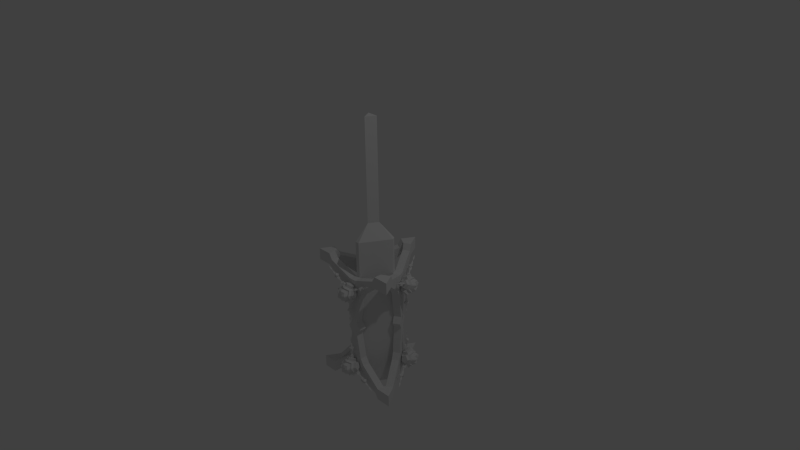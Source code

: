 # Source: spawn.blend  (saved by Blender 2.75.0; exported with 4.5.12 LTS)
import bpy
from mathutils import Matrix  # noqa: F401  (used for matrix-valued properties, if any)

bpy.ops.wm.read_factory_settings(use_empty=True)
scene = bpy.context.scene
scene.name = 'Scene'

# ---- collections
col_collection_1 = bpy.data.collections.new('Collection 1'); scene.collection.children.link(col_collection_1)

# ---- materials (node trees are filled in below, after node groups)
mat_material = bpy.data.materials.new('Material')
mat_material.alpha_threshold = 0.0
mat_material.use_transparent_shadow = False
mat_material.roughness = 0.5
mat_material.line_color = (0.0, 0.0, 0.0, 1.0)

# ---- material node trees

# ---- world
world_world = bpy.data.worlds.new('World'); scene.world = world_world
world_world.color = (0.05088, 0.05088, 0.05088)
world_world.use_sun_shadow = False
world_world.sun_shadow_jitter_overblur = 0.0
world_world.cycles.sampling_method = 'MANUAL'
world_world.cycles.sample_map_resolution = 256

# ---- cameras
cam_camera = bpy.data.cameras.new('Camera')
cam_camera.clip_end = 100.0
cam_camera.lens = 35.0
cam_camera.sensor_width = 32.0
cam_camera.sensor_height = 18.0
cam_camera.ortho_scale = 7.314
cam_camera.dof.focus_distance = 0.0
cam_camera.dof.aperture_fstop = 128.0

# ---- lights
light_lamp = bpy.data.lights.new('Lamp', 'POINT')
light_lamp.transmission_factor = 0.0
light_lamp.cutoff_distance = 30.0
light_lamp.energy = 100.0
light_lamp.shadow_buffer_clip_start = 1.001
light_lamp.shadow_soft_size = 0.1
light_lamp.shadow_maximum_resolution = 0.006
light_lamp.use_absolute_resolution = True
light_lamp.cycles.use_multiple_importance_sampling = False

# ---- meshes
me_circle = bpy.data.meshes.new('Circle')
me_circle.from_pydata([(-0.06707, -0.3897, -0.3015), (-0.08175, -0.448, -0.2686), (-0.131, -0.448, -0.4221), (-0.1073, -0.484, -0.4753), (-0.05675, -0.448, -0.5044), (-0.04929, -0.3897, -0.4692), (-0.0952, -0.3897, -0.4183), (-0.01285, -0.3705, -0.4363), (0.04974, -0.3705, -0.4084), (0.04251, -0.3705, -0.3402), (-0.02454, -0.3705, -0.326), (-0.05875, -0.3705, -0.3854), (-0.07082, -0.4061, -0.3963), (-0.02492, -0.4061, -0.4472), (-0.03238, -0.4644, -0.4824), (-0.08289, -0.5005, -0.4533), (-0.1066, -0.4644, -0.4001), (-0.05331, -0.4644, -0.285), (-0.03862, -0.4061, -0.3179), (-0.07284, -0.4061, -0.3773), (-0.1087, -0.4644, -0.3811), (-0.09659, -0.5005, -0.3241), (0.07263, -0.4644, -0.3002), (0.04588, -0.4061, -0.3243), (-0.02117, -0.4061, -0.3101), (-0.03585, -0.4644, -0.2772), (0.02212, -0.5005, -0.2711), (0.09712, -0.4644, -0.4246), (0.0659, -0.4061, -0.4067), (0.05868, -0.4061, -0.3385), (0.08543, -0.4644, -0.3144), (0.1092, -0.5005, -0.3676), (0.04429, -0.5005, -0.4803), (-0.01368, -0.4644, -0.4864), (-0.006219, -0.4061, -0.4512), (0.05636, -0.4061, -0.4232), (0.08758, -0.4644, -0.4412), (-0.09868, -0.5349, -0.3339), (-0.1107, -0.4989, -0.3909), (-0.08698, -0.5349, -0.4442), (0.01212, -0.5349, -0.2721), (-0.04585, -0.4989, -0.2783), (-0.08913, -0.5349, -0.3173), (0.1051, -0.5349, -0.3584), (0.08133, -0.4989, -0.3052), (0.03082, -0.5349, -0.2761), (0.05176, -0.5349, -0.4735), (0.09504, -0.4989, -0.4345), (0.1071, -0.5349, -0.3774), (-0.07418, -0.5349, -0.4584), (-0.02367, -0.4989, -0.4875), (0.0343, -0.5349, -0.4813), (-0.1013, -0.3897, -0.3609), (-0.1371, -0.448, -0.3647), (-0.125, -0.484, -0.3077), (0.07942, -0.448, -0.2681), (0.05267, -0.3897, -0.2922), (-0.01437, -0.3897, -0.278), (-0.02906, -0.448, -0.2451), (0.02891, -0.484, -0.239), (0.1298, -0.448, -0.4212), (0.09855, -0.3897, -0.4032), (0.09132, -0.3897, -0.3351), (0.1181, -0.448, -0.3109), (0.1418, -0.484, -0.3642), (0.05767, -0.484, -0.5102), (-0.0002973, -0.448, -0.5164), (0.007161, -0.3897, -0.4811), (0.06974, -0.3897, -0.4532), (0.101, -0.448, -0.4712), (0.02826, -0.5264, -0.4637), (-0.01972, -0.4965, -0.4688), (-0.06153, -0.5264, -0.4447), (0.08852, -0.5264, -0.3778), (0.07853, -0.4965, -0.425), (0.0427, -0.5264, -0.4573), (0.02538, -0.5264, -0.2939), (0.06718, -0.4965, -0.318), (0.08685, -0.5264, -0.362), (-0.07391, -0.5264, -0.328), (-0.03808, -0.4965, -0.2957), (0.009901, -0.5264, -0.2906), (-0.07213, -0.5264, -0.433), (-0.09179, -0.4965, -0.3889), (-0.0818, -0.5264, -0.3417), (-0.07199, -0.5534, -0.3868), (-0.05661, -0.5767, -0.4213), (0.007578, -0.5767, -0.3099), (-0.02996, -0.5534, -0.3139), (-0.058, -0.5767, -0.3392), (0.06779, -0.5767, -0.3658), (0.0524, -0.5534, -0.3313), (0.01969, -0.5767, -0.3125), (0.03324, -0.5767, -0.4403), (0.06128, -0.5534, -0.415), (0.06909, -0.5767, -0.3781), (-0.04831, -0.5767, -0.4305), (-0.0156, -0.5534, -0.4493), (0.02194, -0.5767, -0.4454), (-0.06418, -0.5767, -0.3499), (-0.03638, -0.5725, -0.3831), (-0.02869, -0.5842, -0.4003), (-0.01537, -0.5725, -0.3466), (-0.02939, -0.5842, -0.3592), (0.02581, -0.5725, -0.3553), (0.009455, -0.5842, -0.3459), (0.03025, -0.5725, -0.3972), (0.03416, -0.5842, -0.3787), (-0.00819, -0.5725, -0.4143), (0.01058, -0.5842, -0.4123), (0.0034, -0.5842, -0.3446), (0.0335, -0.5842, -0.3725), (0.01623, -0.5842, -0.4098), (-0.02455, -0.5842, -0.4049), (-0.03248, -0.5842, -0.3646), (-0.0007767, -0.4667, -0.3793), (0.01855, -0.4166, -0.4582), (0.01287, -0.4204, -0.6568), (-0.0005245, -0.4472, -0.6568), (-0.0196, -0.4166, -0.4582), (-0.0005245, -0.4548, -0.4582), (-0.01392, -0.4204, -0.6568), (0.008543, -0.4233, -0.6568), (-0.000751, -0.4354, -0.8334), (-0.009592, -0.4233, -0.6568), (-0.0005245, -0.4415, -0.6568), (-0.0007767, -0.5803, -0.3793), (-0.02075, -0.4592, -0.6569), (0.01973, -0.4592, -0.6569), (-0.02075, -0.4305, -0.6856), (0.01973, -0.4305, -0.6856), (-0.02075, -0.4305, -0.6283), (0.01973, -0.4305, -0.6283), (-0.02075, -0.4019, -0.6569), (0.01973, -0.4019, -0.6569), (0.01287, -0.4204, -0.5979), (0.01855, -0.4166, -0.539), (-0.0196, -0.4166, -0.539), (-0.01392, -0.4204, -0.5979), (-0.0005245, -0.4548, -0.539), (-0.0005245, -0.4472, -0.5979), (0.00591, -0.4251, -0.5893), (0.00591, -0.4251, -0.5475), (-0.006959, -0.4251, -0.5475), (-0.006959, -0.4251, -0.5893), (-0.0005245, -0.4379, -0.5475), (-0.0005245, -0.4379, -0.5893), (0.009653, -0.4265, -0.7745), (0.009085, -0.4249, -0.7157), (-0.0006, -0.4443, -0.7157), (-0.0006755, -0.4472, -0.7745), (-0.01028, -0.4249, -0.7157), (-0.011, -0.4265, -0.7745), (0.002, -0.4311, -0.7587), (0.002168, -0.4301, -0.7315), (-0.0006203, -0.4356, -0.7315), (-0.0006551, -0.4364, -0.7587), (-0.003409, -0.4301, -0.7315), (-0.00331, -0.4311, -0.7587), (0.06101, -0.4166, -0.3213), (0.2329, -0.4204, -0.2285), (0.2397, -0.4473, -0.2402), (0.08009, -0.4166, -0.3544), (0.07055, -0.4548, -0.3378), (0.2464, -0.4204, -0.2519), (0.2352, -0.4233, -0.2323), (0.3927, -0.4354, -0.1521), (0.2442, -0.4233, -0.2481), (0.2397, -0.4415, -0.2402), (0.2494, -0.4592, -0.2581), (0.2292, -0.4592, -0.223), (0.2742, -0.4305, -0.2438), (0.2539, -0.4305, -0.2087), (0.2246, -0.4305, -0.2724), (0.2044, -0.4305, -0.2373), (0.2494, -0.4019, -0.2581), (0.2292, -0.4019, -0.223), (0.1819, -0.4204, -0.258), (0.1281, -0.4166, -0.2826), (0.1472, -0.4166, -0.3156), (0.1954, -0.4204, -0.2813), (0.1377, -0.4548, -0.2991), (0.1887, -0.4473, -0.2697), (0.178, -0.4251, -0.2684), (0.1418, -0.4251, -0.2893), (0.1483, -0.4251, -0.3004), (0.1845, -0.4251, -0.2795), (0.1451, -0.4379, -0.2948), (0.1813, -0.4379, -0.2739), (0.3367, -0.4267, -0.1728), (0.2858, -0.4249, -0.2024), (0.2907, -0.4443, -0.2108), (0.3417, -0.4468, -0.1815), (0.2955, -0.4249, -0.2192), (0.3467, -0.4267, -0.1902), (0.3265, -0.4309, -0.1869), (0.303, -0.4301, -0.2005), (0.3044, -0.4356, -0.2029), (0.328, -0.4367, -0.1894), (0.3058, -0.4301, -0.2053), (0.3294, -0.4309, -0.1919), (-0.07891, -0.4166, -0.3564), (-0.2482, -0.4204, -0.2522), (-0.2414, -0.4473, -0.2406), (-0.05983, -0.4166, -0.3234), (-0.06937, -0.4548, -0.3399), (-0.2347, -0.4204, -0.2289), (-0.246, -0.4233, -0.2484), (-0.3942, -0.4354, -0.1521), (-0.2369, -0.4233, -0.2327), (-0.2414, -0.4415, -0.2406), (-0.2314, -0.4592, -0.2228), (-0.2516, -0.4592, -0.2579), (-0.2562, -0.4305, -0.2085), (-0.2764, -0.4305, -0.2436), (-0.2066, -0.4305, -0.2372), (-0.2268, -0.4305, -0.2722), (-0.2314, -0.4019, -0.2228), (-0.2516, -0.4019, -0.2579), (-0.1972, -0.4204, -0.2817), (-0.149, -0.4166, -0.316), (-0.1299, -0.4166, -0.283), (-0.1837, -0.4204, -0.2584), (-0.1394, -0.4548, -0.2995), (-0.1904, -0.4473, -0.27), (-0.1862, -0.4251, -0.2799), (-0.15, -0.4251, -0.3008), (-0.1436, -0.4251, -0.2896), (-0.1798, -0.4251, -0.2687), (-0.1468, -0.4379, -0.2952), (-0.183, -0.4379, -0.2743), (-0.3477, -0.4275, -0.1892), (-0.2969, -0.4253, -0.2189), (-0.2924, -0.4435, -0.2111), (-0.3433, -0.4452, -0.1816), (-0.2878, -0.4253, -0.2032), (-0.3389, -0.4275, -0.1739), (-0.331, -0.431, -0.192), (-0.3075, -0.4301, -0.2055), (-0.3061, -0.4356, -0.2031), (-0.3296, -0.4366, -0.1895), (-0.3047, -0.4301, -0.2007), (-0.3282, -0.431, -0.1871), (0.0334, -0.3897, -1.418), (0.05455, -0.448, -1.388), (-0.103, -0.448, -1.422), (-0.1372, -0.484, -1.47), (-0.1372, -0.448, -1.528), (-0.1029, -0.3897, -1.517), (-0.08178, -0.3897, -1.452), (-0.0562, -0.3705, -1.532), (-0.0007244, -0.3705, -1.572), (0.05468, -0.3705, -1.532), (0.03345, -0.3705, -1.467), (-0.03509, -0.3705, -1.467), (-0.05055, -0.4061, -1.462), (-0.07167, -0.4061, -1.527), (-0.1059, -0.4644, -1.538), (-0.106, -0.5005, -1.48), (-0.07176, -0.4644, -1.433), (0.05458, -0.4644, -1.421), (0.03343, -0.4061, -1.45), (-0.0351, -0.4061, -1.45), (-0.0563, -0.4644, -1.421), (-0.0008779, -0.5005, -1.403), (0.1044, -0.4644, -1.538), (0.07014, -0.4061, -1.527), (0.0489, -0.4061, -1.462), (0.07006, -0.4644, -1.432), (0.1044, -0.5005, -1.48), (0.008878, -0.4644, -1.621), (0.008844, -0.4061, -1.585), (0.06425, -0.4061, -1.545), (0.09853, -0.4644, -1.556), (0.0643, -0.5005, -1.603), (-0.0657, -0.5005, -1.603), (-0.1, -0.4644, -1.556), (-0.06575, -0.4061, -1.545), (-0.01027, -0.4061, -1.585), (-0.01024, -0.4644, -1.621), (-0.01043, -0.5349, -1.406), (-0.06586, -0.4989, -1.424), (-0.1001, -0.5349, -1.472), (0.09845, -0.5349, -1.471), (0.06414, -0.4989, -1.424), (0.008682, -0.5349, -1.406), (0.0702, -0.5349, -1.595), (0.1044, -0.4989, -1.548), (0.1044, -0.5349, -1.49), (-0.05613, -0.5349, -1.606), (-0.0006762, -0.4989, -1.624), (0.05475, -0.5349, -1.606), (-0.106, -0.5349, -1.49), (-0.1059, -0.4989, -1.548), (-0.07161, -0.5349, -1.595), (-0.03513, -0.3897, -1.418), (-0.05633, -0.448, -1.389), (-0.0009078, -0.484, -1.37), (0.1356, -0.448, -1.528), (0.1014, -0.3897, -1.517), (0.08012, -0.3897, -1.451), (0.1013, -0.448, -1.422), (0.1356, -0.484, -1.469), (0.0282, -0.448, -1.648), (0.02816, -0.3897, -1.612), (0.08357, -0.3897, -1.572), (0.1178, -0.448, -1.583), (0.08362, -0.484, -1.63), (-0.08497, -0.484, -1.63), (-0.1193, -0.448, -1.583), (-0.08502, -0.3897, -1.572), (-0.02954, -0.3897, -1.612), (-0.02951, -0.448, -1.648), (-0.0594, -0.5264, -1.581), (-0.0878, -0.4965, -1.542), (-0.08784, -0.5264, -1.494), (0.04518, -0.5264, -1.59), (-0.0006935, -0.4965, -1.605), (-0.0466, -0.5264, -1.591), (0.08625, -0.5264, -1.494), (0.0863, -0.4965, -1.542), (0.05797, -0.5264, -1.581), (0.007052, -0.5264, -1.425), (0.05295, -0.4965, -1.44), (0.08135, -0.5264, -1.479), (-0.08297, -0.5264, -1.479), (-0.05464, -0.4965, -1.44), (-0.008768, -0.5264, -1.425), (-0.04292, -0.5534, -1.456), (-0.06509, -0.5767, -1.487), (0.06348, -0.5767, -1.486), (0.04126, -0.5534, -1.456), (0.005349, -0.5767, -1.444), (0.04519, -0.5767, -1.566), (0.06735, -0.5534, -1.536), (0.06732, -0.5767, -1.498), (-0.03663, -0.5767, -1.574), (-0.0007118, -0.5534, -1.585), (0.03518, -0.5767, -1.574), (-0.0689, -0.5767, -1.498), (-0.06887, -0.5534, -1.536), (-0.04665, -0.5767, -1.567), (-0.00703, -0.5767, -1.444), (-0.02185, -0.5725, -1.485), (-0.03293, -0.5842, -1.5), (0.02024, -0.5725, -1.485), (0.002286, -0.5842, -1.479), (0.03329, -0.5725, -1.525), (0.03327, -0.5842, -1.506), (-0.0007444, -0.5725, -1.55), (0.0172, -0.5842, -1.544), (-0.03482, -0.5725, -1.525), (-0.02371, -0.5842, -1.54), (0.03135, -0.5842, -1.5), (0.02221, -0.5842, -1.54), (-0.0187, -0.5842, -1.544), (-0.03484, -0.5842, -1.506), (-0.003903, -0.5842, -1.479), (-0.000777, -0.4667, -1.514), (-0.0595, -0.4166, -1.57), (-0.2343, -0.4204, -1.664), (-0.241, -0.4472, -1.653), (-0.07857, -0.4166, -1.537), (-0.06903, -0.4548, -1.554), (-0.2477, -0.4204, -1.641), (-0.2365, -0.4233, -1.661), (-0.394, -0.4354, -1.741), (-0.2455, -0.4233, -1.645), (-0.241, -0.4415, -1.653), (-0.0007771, -0.5803, -1.514), (-0.2512, -0.4592, -1.635), (-0.231, -0.4592, -1.67), (-0.276, -0.4305, -1.65), (-0.2558, -0.4305, -1.685), (-0.2264, -0.4305, -1.621), (-0.2062, -0.4305, -1.656), (-0.2512, -0.4019, -1.635), (-0.231, -0.4019, -1.67), (-0.1833, -0.4204, -1.635), (-0.1294, -0.4166, -1.61), (-0.1485, -0.4166, -1.577), (-0.1967, -0.4204, -1.612), (-0.139, -0.4548, -1.594), (-0.19, -0.4472, -1.623), (-0.1794, -0.4251, -1.625), (-0.1432, -0.4251, -1.604), (-0.1496, -0.4251, -1.593), (-0.1858, -0.4251, -1.614), (-0.1464, -0.4379, -1.598), (-0.1826, -0.4379, -1.619), (-0.3378, -0.4265, -1.721), (-0.2872, -0.4249, -1.691), (-0.292, -0.4443, -1.682), (-0.343, -0.4472, -1.712), (-0.2968, -0.4249, -1.674), (-0.3482, -0.4265, -1.703), (-0.3279, -0.4311, -1.706), (-0.3043, -0.4301, -1.693), (-0.3057, -0.4356, -1.69), (-0.3293, -0.4364, -1.704), (-0.3071, -0.4301, -1.688), (-0.3306, -0.4311, -1.701), (0.0803, -0.4166, -1.538), (0.2466, -0.4204, -1.641), (0.2399, -0.4473, -1.653), (0.06123, -0.4166, -1.571), (0.07076, -0.4548, -1.555), (0.2331, -0.4204, -1.664), (0.2444, -0.4233, -1.645), (0.3927, -0.4354, -1.741), (0.2354, -0.4233, -1.66), (0.2399, -0.4415, -1.653), (0.2293, -0.4592, -1.67), (0.2495, -0.4592, -1.635), (0.254, -0.4305, -1.684), (0.2743, -0.4305, -1.649), (0.2045, -0.4305, -1.656), (0.2247, -0.4305, -1.621), (0.2293, -0.4019, -1.67), (0.2495, -0.4019, -1.635), (0.1956, -0.4204, -1.611), (0.1474, -0.4166, -1.577), (0.1283, -0.4166, -1.61), (0.1821, -0.4204, -1.635), (0.1379, -0.4548, -1.594), (0.1889, -0.4473, -1.623), (0.1847, -0.4251, -1.613), (0.1485, -0.4251, -1.592), (0.1421, -0.4251, -1.604), (0.1783, -0.4251, -1.624), (0.1453, -0.4379, -1.598), (0.1815, -0.4379, -1.619), (0.3468, -0.4267, -1.703), (0.2957, -0.4249, -1.674), (0.2908, -0.4443, -1.682), (0.3418, -0.4468, -1.712), (0.286, -0.4249, -1.69), (0.3367, -0.4267, -1.72), (0.3295, -0.4309, -1.701), (0.3059, -0.4301, -1.688), (0.3045, -0.4356, -1.69), (0.328, -0.4367, -1.704), (0.3032, -0.4301, -1.692), (0.3266, -0.4309, -1.706), (-0.02006, -0.4166, -1.435), (-0.01446, -0.4204, -1.236), (-0.0009878, -0.4473, -1.236), (0.01809, -0.4166, -1.435), (-0.0009878, -0.4548, -1.435), (0.01249, -0.4204, -1.236), (-0.01005, -0.4233, -1.236), (-0.0007613, -0.4354, -1.06), (0.008079, -0.4233, -1.236), (-0.0009878, -0.4415, -1.236), (0.0194, -0.4592, -1.236), (-0.02107, -0.4592, -1.236), (0.0194, -0.4305, -1.207), (-0.02107, -0.4305, -1.207), (0.0194, -0.4305, -1.265), (-0.02107, -0.4305, -1.265), (0.0194, -0.4019, -1.236), (-0.02107, -0.4019, -1.236), (-0.01446, -0.4204, -1.295), (-0.02006, -0.4166, -1.354), (0.01809, -0.4166, -1.354), (0.01249, -0.4204, -1.295), (-0.0009878, -0.4548, -1.354), (-0.0009878, -0.4473, -1.295), (-0.007423, -0.4251, -1.304), (-0.007423, -0.4251, -1.345), (0.005447, -0.4251, -1.345), (0.005447, -0.4251, -1.304), (-0.0009878, -0.4379, -1.345), (-0.0009878, -0.4379, -1.304), (-0.00966, -0.4275, -1.118), (-0.009979, -0.4253, -1.177), (-0.0009123, -0.4435, -1.177), (-0.0008368, -0.4452, -1.118), (0.008155, -0.4253, -1.177), (0.007986, -0.4275, -1.118), (-0.003668, -0.431, -1.134), (-0.00368, -0.4301, -1.161), (-0.0008919, -0.4356, -1.161), (-0.0008571, -0.4366, -1.134), (0.001896, -0.4301, -1.161), (0.001953, -0.431, -1.134), (0.371, 0.1368, -0.3015), (0.4289, 0.1532, -0.2686), (0.4535, 0.1105, -0.4221), (0.4728, 0.1491, -0.4753), (0.4164, 0.1749, -0.5044), (0.3622, 0.1522, -0.4692), (0.3851, 0.1124, -0.4183), (0.3273, 0.1741, -0.4363), (0.296, 0.2283, -0.4084), (0.2996, 0.2221, -0.3402), (0.3331, 0.164, -0.326), (0.3502, 0.1344, -0.3854), (0.3871, 0.1417, -0.3963), (0.3642, 0.1815, -0.4472), (0.4184, 0.2042, -0.4824), (0.4749, 0.1784, -0.4533), (0.4555, 0.1399, -0.4001), (0.4289, 0.186, -0.285), (0.371, 0.1696, -0.3179), (0.3881, 0.14, -0.3773), (0.4565, 0.1381, -0.3811), (0.4817, 0.1666, -0.3241), (0.3659, 0.2951, -0.3002), (0.3288, 0.2428, -0.3243), (0.3623, 0.1847, -0.3101), (0.4201, 0.2012, -0.2772), (0.4223, 0.2694, -0.2711), (0.3536, 0.3163, -0.4246), (0.3188, 0.2601, -0.4067), (0.3224, 0.2539, -0.3385), (0.3595, 0.3062, -0.3144), (0.3788, 0.3448, -0.3676), (0.4113, 0.2886, -0.4803), (0.409, 0.2204, -0.4864), (0.3548, 0.1977, -0.4512), (0.3235, 0.2519, -0.4232), (0.3584, 0.3081, -0.4412), (0.5126, 0.182, -0.3339), (0.4874, 0.1536, -0.3909), (0.5068, 0.1921, -0.4442), (0.4572, 0.278, -0.2721), (0.455, 0.2098, -0.2783), (0.5078, 0.1903, -0.3173), (0.4107, 0.3585, -0.3584), (0.3914, 0.3199, -0.3052), (0.4479, 0.2942, -0.2761), (0.4374, 0.3123, -0.4735), (0.3846, 0.3318, -0.4345), (0.4097, 0.3602, -0.3774), (0.5004, 0.2032, -0.4584), (0.4439, 0.229, -0.4875), (0.4461, 0.2972, -0.4813), (0.3881, 0.1071, -0.3609), (0.4565, 0.1053, -0.3647), (0.4817, 0.1337, -0.3077), (0.3483, 0.2928, -0.2681), (0.3112, 0.2405, -0.2922), (0.3447, 0.1824, -0.278), (0.4025, 0.1988, -0.2451), (0.4047, 0.2671, -0.239), (0.3231, 0.3364, -0.4212), (0.2882, 0.2802, -0.4032), (0.2918, 0.2739, -0.3351), (0.329, 0.3263, -0.3109), (0.3483, 0.3649, -0.3642), (0.3904, 0.292, -0.5102), (0.3881, 0.2237, -0.5164), (0.3339, 0.2011, -0.4811), (0.3026, 0.2553, -0.4532), (0.3375, 0.3114, -0.4712), (0.4417, 0.2877, -0.4637), (0.4399, 0.2312, -0.4688), (0.4866, 0.2099, -0.4447), (0.4116, 0.3398, -0.3778), (0.3908, 0.3163, -0.425), (0.4345, 0.3002, -0.4573), (0.4432, 0.2852, -0.2939), (0.3964, 0.3065, -0.318), (0.4124, 0.3384, -0.362), (0.4928, 0.1992, -0.328), (0.4491, 0.2153, -0.2957), (0.4509, 0.2718, -0.2906), (0.4919, 0.2007, -0.433), (0.4759, 0.1688, -0.3889), (0.4968, 0.1923, -0.3417), (0.5152, 0.2143, -0.3868), (0.5278, 0.2393, -0.4213), (0.4957, 0.2949, -0.3099), (0.4942, 0.2507, -0.3139), (0.5285, 0.2381, -0.3392), (0.4656, 0.3471, -0.3658), (0.4531, 0.3221, -0.3313), (0.4896, 0.3054, -0.3125), (0.4828, 0.3172, -0.4403), (0.4486, 0.3298, -0.415), (0.4649, 0.3482, -0.3781), (0.5236, 0.2465, -0.4305), (0.4871, 0.2632, -0.4493), (0.4885, 0.3074, -0.4454), (0.5315, 0.2328, -0.3499), (0.514, 0.2548, -0.3831), (0.5203, 0.2673, -0.4003), (0.5035, 0.273, -0.3466), (0.5206, 0.2667, -0.3592), (0.4829, 0.3086, -0.3553), (0.5012, 0.3003, -0.3459), (0.4807, 0.3125, -0.3972), (0.4889, 0.3217, -0.3787), (0.4999, 0.2792, -0.4143), (0.5007, 0.3013, -0.4123), (0.5042, 0.2951, -0.3446), (0.4892, 0.3211, -0.3725), (0.4978, 0.3062, -0.4098), (0.5182, 0.2709, -0.4049), (0.5222, 0.264, -0.3646), (0.4046, 0.2327, -0.3793), (0.3516, 0.2244, -0.4582), (0.3577, 0.2214, -0.6568), (0.3876, 0.2232, -0.6568), (0.3706, 0.1914, -0.4582), (0.3941, 0.2269, -0.4582), (0.3711, 0.1982, -0.6568), (0.3623, 0.2191, -0.6568), (0.3774, 0.2171, -0.8334), (0.3714, 0.2034, -0.6568), (0.3826, 0.2203, -0.6568), (0.503, 0.2895, -0.3793), (0.408, 0.2116, -0.6569), (0.3878, 0.2467, -0.6569), (0.3832, 0.1973, -0.6856), (0.363, 0.2324, -0.6856), (0.3832, 0.1973, -0.6283), (0.363, 0.2324, -0.6283), (0.3585, 0.183, -0.6569), (0.3382, 0.218, -0.6569), (0.3577, 0.2214, -0.5979), (0.3516, 0.2244, -0.539), (0.3706, 0.1914, -0.539), (0.3711, 0.1982, -0.5979), (0.3941, 0.2269, -0.539), (0.3876, 0.2232, -0.5979), (0.3652, 0.2177, -0.5893), (0.3652, 0.2177, -0.5475), (0.3716, 0.2065, -0.5475), (0.3716, 0.2065, -0.5893), (0.3795, 0.2185, -0.5475), (0.3795, 0.2185, -0.5893), (0.3645, 0.2216, -0.7745), (0.3635, 0.2203, -0.7157), (0.3851, 0.2216, -0.7157), (0.3876, 0.223, -0.7745), (0.3731, 0.2036, -0.7157), (0.3749, 0.2037, -0.7745), (0.3723, 0.2173, -0.7587), (0.3714, 0.2169, -0.7315), (0.3776, 0.2173, -0.7315), (0.3783, 0.2176, -0.7587), (0.3741, 0.2121, -0.7315), (0.375, 0.2127, -0.7587), (0.3303, 0.2612, -0.3213), (0.2476, 0.4119, -0.2285), (0.2676, 0.4312, -0.2402), (0.3208, 0.2777, -0.3544), (0.3586, 0.2885, -0.3378), (0.2409, 0.4236, -0.2519), (0.249, 0.4153, -0.2323), (0.1807, 0.5578, -0.1521), (0.2445, 0.4232, -0.2481), (0.2625, 0.4283, -0.2402), (0.273, 0.4456, -0.2581), (0.2831, 0.428, -0.223), (0.2358, 0.4527, -0.2438), (0.2459, 0.4352, -0.2087), (0.2606, 0.4098, -0.2724), (0.2707, 0.3923, -0.2373), (0.2234, 0.4169, -0.2581), (0.2335, 0.3994, -0.223), (0.2731, 0.3677, -0.258), (0.2968, 0.3193, -0.2826), (0.2872, 0.3358, -0.3156), (0.2664, 0.3794, -0.2813), (0.325, 0.3466, -0.2991), (0.2931, 0.3871, -0.2697), (0.2791, 0.3667, -0.2684), (0.2972, 0.3354, -0.2893), (0.294, 0.341, -0.3004), (0.2759, 0.3723, -0.2795), (0.3067, 0.3446, -0.2948), (0.2886, 0.3759, -0.2739), (0.2012, 0.5049, -0.1728), (0.2251, 0.46, -0.2024), (0.2394, 0.4739, -0.2108), (0.2161, 0.5193, -0.1815), (0.2202, 0.4684, -0.2192), (0.1962, 0.5136, -0.1902), (0.2099, 0.4983, -0.1869), (0.2209, 0.4775, -0.2005), (0.2251, 0.4815, -0.2029), (0.2142, 0.5023, -0.1894), (0.2195, 0.4799, -0.2053), (0.2085, 0.5007, -0.1919), (0.4003, 0.14, -0.3564), (0.4881, -0.004737, -0.2522), (0.5081, 0.01457, -0.2406), (0.3907, 0.1565, -0.3234), (0.4285, 0.1673, -0.3399), (0.4814, 0.006933, -0.2289), (0.4896, -0.001368, -0.2484), (0.5742, -0.1237, -0.1521), (0.4851, 0.006485, -0.2327), (0.503, 0.01163, -0.2406), (0.5133, 0.02922, -0.2228), (0.5235, 0.01169, -0.2579), (0.5009, -0.006561, -0.2085), (0.5111, -0.02409, -0.2436), (0.4762, 0.03637, -0.2372), (0.4863, 0.01884, -0.2722), (0.4638, 0.000594, -0.2228), (0.4739, -0.01693, -0.2579), (0.4626, 0.03944, -0.2817), (0.4353, 0.07932, -0.316), (0.4258, 0.09584, -0.283), (0.4559, 0.05111, -0.2584), (0.4636, 0.1067, -0.2995), (0.4826, 0.05875, -0.27), (0.4612, 0.05124, -0.2799), (0.4431, 0.08259, -0.3008), (0.4399, 0.08817, -0.2896), (0.458, 0.05682, -0.2687), (0.4527, 0.09182, -0.2952), (0.4708, 0.06047, -0.2743), (0.5441, -0.08738, -0.1892), (0.5168, -0.04447, -0.2189), (0.5302, -0.03147, -0.2111), (0.5572, -0.07474, -0.1816), (0.5123, -0.03662, -0.2032), (0.5397, -0.07974, -0.1739), (0.5387, -0.07116, -0.192), (0.5262, -0.05127, -0.2055), (0.5303, -0.04727, -0.2031), (0.5429, -0.06714, -0.1895), (0.5248, -0.04885, -0.2007), (0.5373, -0.06873, -0.1871), (-0.3048, 0.2516, -0.3015), (-0.3479, 0.2934, -0.2686), (-0.3233, 0.3361, -0.4221), (-0.3664, 0.3335, -0.4753), (-0.3604, 0.2718, -0.5044), (-0.3137, 0.2362, -0.4692), (-0.2907, 0.2759, -0.4183), (-0.3152, 0.195, -0.4363), (-0.3465, 0.1408, -0.4084), (-0.3429, 0.147, -0.3402), (-0.3094, 0.2051, -0.326), (-0.2923, 0.2347, -0.3854), (-0.3171, 0.263, -0.3963), (-0.3401, 0.2233, -0.4472), (-0.3868, 0.2589, -0.4824), (-0.3928, 0.3206, -0.4533), (-0.3497, 0.3232, -0.4001), (-0.3763, 0.277, -0.285), (-0.3332, 0.2351, -0.3179), (-0.3161, 0.2648, -0.3773), (-0.3487, 0.3249, -0.3811), (-0.3859, 0.3325, -0.3241), (-0.4393, 0.1679, -0.3002), (-0.3755, 0.162, -0.3243), (-0.3419, 0.22, -0.3101), (-0.3851, 0.2619, -0.2772), (-0.4453, 0.2297, -0.2711), (-0.4516, 0.1467, -0.4246), (-0.3855, 0.1446, -0.4067), (-0.3819, 0.1509, -0.3385), (-0.4457, 0.1568, -0.3144), (-0.4888, 0.1543, -0.3676), (-0.4564, 0.2105, -0.4803), (-0.3962, 0.2427, -0.4864), (-0.3494, 0.2071, -0.4512), (-0.3807, 0.1529, -0.4232), (-0.4468, 0.155, -0.4412), (-0.4147, 0.3515, -0.3339), (-0.3775, 0.344, -0.3909), (-0.4206, 0.3414, -0.4442), (-0.4701, 0.2556, -0.2721), (-0.4099, 0.2878, -0.2783), (-0.4195, 0.3433, -0.3173), (-0.5166, 0.1751, -0.3584), (-0.4735, 0.1776, -0.3052), (-0.4795, 0.2394, -0.2761), (-0.49, 0.2213, -0.4735), (-0.4804, 0.1658, -0.4345), (-0.5176, 0.1733, -0.3774), (-0.427, 0.3303, -0.4584), (-0.421, 0.2686, -0.4875), (-0.4812, 0.2364, -0.4813), (-0.2877, 0.2812, -0.3609), (-0.3202, 0.3414, -0.3647), (-0.3575, 0.3489, -0.3077), (-0.4285, 0.1538, -0.2681), (-0.3646, 0.1479, -0.2922), (-0.3311, 0.2059, -0.278), (-0.3743, 0.2478, -0.2451), (-0.4344, 0.2156, -0.239), (-0.4537, 0.1102, -0.4212), (-0.3876, 0.1081, -0.4032), (-0.384, 0.1144, -0.3351), (-0.4478, 0.1204, -0.3109), (-0.4909, 0.1178, -0.3642), (-0.4488, 0.1907, -0.5102), (-0.3886, 0.2229, -0.5164), (-0.3419, 0.1873, -0.4811), (-0.3732, 0.1331, -0.4532), (-0.4393, 0.1352, -0.4712), (-0.4708, 0.2373, -0.4637), (-0.421, 0.264, -0.4688), (-0.4259, 0.3151, -0.4447), (-0.5009, 0.1851, -0.3778), (-0.4701, 0.1789, -0.425), (-0.478, 0.2248, -0.4573), (-0.4693, 0.2398, -0.2939), (-0.4644, 0.1887, -0.318), (-0.5001, 0.1866, -0.362), (-0.4197, 0.3258, -0.328), (-0.4118, 0.2799, -0.2957), (-0.4616, 0.2532, -0.2906), (-0.4206, 0.3243, -0.433), (-0.3849, 0.3264, -0.3889), (-0.4157, 0.3326, -0.3417), (-0.4441, 0.3377, -0.3868), (-0.472, 0.336, -0.4213), (-0.504, 0.2804, -0.3099), (-0.4651, 0.3013, -0.3139), (-0.4713, 0.3372, -0.3392), (-0.5341, 0.2283, -0.3658), (-0.5062, 0.2299, -0.3313), (-0.5101, 0.2699, -0.3125), (-0.5169, 0.2582, -0.4403), (-0.5107, 0.2222, -0.415), (-0.5348, 0.2271, -0.3781), (-0.4761, 0.3288, -0.4305), (-0.4722, 0.2888, -0.4493), (-0.5112, 0.268, -0.4454), (-0.4682, 0.3426, -0.3499), (-0.4784, 0.3164, -0.3831), (-0.4924, 0.3156, -0.4003), (-0.489, 0.2982, -0.3466), (-0.492, 0.3162, -0.3592), (-0.5095, 0.2625, -0.3553), (-0.5115, 0.2825, -0.3459), (-0.5118, 0.2587, -0.3972), (-0.5238, 0.2611, -0.3787), (-0.4925, 0.292, -0.4143), (-0.512, 0.2816, -0.4123), (-0.5084, 0.2878, -0.3446), (-0.5235, 0.2617, -0.3725), (-0.5149, 0.2767, -0.4098), (-0.4945, 0.312, -0.4049), (-0.4905, 0.3189, -0.3646), (-0.4046, 0.2327, -0.3793), (-0.3709, 0.1909, -0.4582), (-0.3713, 0.1977, -0.6568), (-0.3878, 0.2227, -0.6568), (-0.3518, 0.2239, -0.4582), (-0.3944, 0.2265, -0.4582), (-0.3579, 0.2209, -0.6568), (-0.3717, 0.2029, -0.6568), (-0.3775, 0.217, -0.8334), (-0.3626, 0.2186, -0.6568), (-0.3828, 0.2198, -0.6568), (-0.503, 0.2895, -0.3793), (-0.3881, 0.2462, -0.6569), (-0.4083, 0.2111, -0.6569), (-0.3633, 0.2319, -0.6856), (-0.3835, 0.1968, -0.6856), (-0.3633, 0.2319, -0.6283), (-0.3835, 0.1968, -0.6283), (-0.3385, 0.2176, -0.6569), (-0.3587, 0.1825, -0.6569), (-0.3713, 0.1977, -0.5979), (-0.3709, 0.1909, -0.539), (-0.3518, 0.2239, -0.539), (-0.3579, 0.2209, -0.5979), (-0.3944, 0.2265, -0.539), (-0.3878, 0.2227, -0.5979), (-0.3719, 0.206, -0.5893), (-0.3719, 0.206, -0.5475), (-0.3654, 0.2172, -0.5475), (-0.3654, 0.2172, -0.5893), (-0.3798, 0.218, -0.5475), (-0.3798, 0.218, -0.5893), (-0.375, 0.2035, -0.7745), (-0.3733, 0.2032, -0.7157), (-0.3853, 0.2213, -0.7157), (-0.3877, 0.2228, -0.7745), (-0.3636, 0.22, -0.7157), (-0.3647, 0.2214, -0.7745), (-0.3751, 0.2124, -0.7587), (-0.3743, 0.2118, -0.7315), (-0.3778, 0.217, -0.7315), (-0.3784, 0.2174, -0.7587), (-0.3715, 0.2166, -0.7315), (-0.3725, 0.217, -0.7587), (-0.3921, 0.1541, -0.3213), (-0.4813, 0.00708, -0.2285), (-0.508, 0.01472, -0.2402), (-0.4017, 0.1376, -0.3544), (-0.4299, 0.1649, -0.3378), (-0.4881, -0.00459, -0.2519), (-0.485, 0.006632, -0.2323), (-0.5742, -0.1238, -0.1521), (-0.4895, -0.00122, -0.2481), (-0.5029, 0.01177, -0.2402), (-0.5231, 0.01223, -0.2581), (-0.513, 0.02975, -0.223), (-0.5108, -0.02355, -0.2438), (-0.5006, -0.006024, -0.2087), (-0.486, 0.01938, -0.2724), (-0.4758, 0.03691, -0.2373), (-0.4736, -0.0164, -0.2581), (-0.4635, 0.001132, -0.223), (-0.4558, 0.05125, -0.258), (-0.4257, 0.09599, -0.2826), (-0.4352, 0.07947, -0.3156), (-0.4626, 0.03958, -0.2813), (-0.4635, 0.1068, -0.2991), (-0.4825, 0.05889, -0.2697), (-0.4579, 0.05696, -0.2684), (-0.4398, 0.08831, -0.2893), (-0.4431, 0.08274, -0.3004), (-0.4612, 0.05139, -0.2795), (-0.4526, 0.09196, -0.2948), (-0.4707, 0.06061, -0.2739), (-0.5387, -0.0796, -0.1728), (-0.5117, -0.03647, -0.2024), (-0.5309, -0.03096, -0.2108), (-0.5586, -0.07391, -0.1815), (-0.5165, -0.04488, -0.2192), (-0.5437, -0.0883, -0.1902), (-0.5373, -0.06869, -0.1869), (-0.5248, -0.04879, -0.2005), (-0.5303, -0.04721, -0.2029), (-0.5429, -0.06707, -0.1894), (-0.5262, -0.0512, -0.2053), (-0.5387, -0.07116, -0.1919), (-0.3222, 0.2753, -0.3564), (-0.2408, 0.4237, -0.2522), (-0.2675, 0.4314, -0.2406), (-0.3317, 0.2588, -0.3234), (-0.36, 0.2861, -0.3399), (-0.2475, 0.4121, -0.2289), (-0.2444, 0.4233, -0.2484), (-0.1808, 0.5577, -0.1521), (-0.2489, 0.4155, -0.2327), (-0.2624, 0.4284, -0.2406), (-0.2828, 0.4286, -0.2228), (-0.2726, 0.4461, -0.2579), (-0.2456, 0.4357, -0.2085), (-0.2355, 0.4533, -0.2436), (-0.2704, 0.3928, -0.2372), (-0.2603, 0.4103, -0.2722), (-0.2332, 0.4, -0.2228), (-0.2231, 0.4175, -0.2579), (-0.2663, 0.3796, -0.2817), (-0.2871, 0.3359, -0.316), (-0.2967, 0.3194, -0.283), (-0.273, 0.3679, -0.2584), (-0.3249, 0.3468, -0.2995), (-0.293, 0.3872, -0.27), (-0.2758, 0.3724, -0.2799), (-0.2939, 0.3411, -0.3008), (-0.2971, 0.3355, -0.2896), (-0.279, 0.3669, -0.2687), (-0.3067, 0.3447, -0.2952), (-0.2886, 0.3761, -0.2743), (-0.1972, 0.5135, -0.1892), (-0.2207, 0.4684, -0.2189), (-0.2387, 0.4736, -0.2111), (-0.2147, 0.5185, -0.1816), (-0.2252, 0.4606, -0.2032), (-0.2016, 0.5059, -0.1739), (-0.2085, 0.5008, -0.192), (-0.2195, 0.4799, -0.2055), (-0.225, 0.4815, -0.2031), (-0.2141, 0.5024, -0.1895), (-0.2209, 0.4775, -0.2007), (-0.2099, 0.4983, -0.1871), (-0.355, 0.1646, -1.418), (-0.4161, 0.1754, -1.388), (-0.3373, 0.3118, -1.422), (-0.3514, 0.3595, -1.47), (-0.3202, 0.3414, -1.528), (-0.2869, 0.2826, -1.517), (-0.2974, 0.2643, -1.452), (-0.2935, 0.2325, -1.532), (-0.3213, 0.1845, -1.572), (-0.349, 0.1365, -1.532), (-0.3384, 0.1549, -1.467), (-0.3041, 0.2142, -1.467), (-0.3272, 0.2455, -1.462), (-0.3167, 0.2638, -1.527), (-0.35, 0.3226, -1.538), (-0.3812, 0.3406, -1.48), (-0.3671, 0.293, -1.433), (-0.4303, 0.1836, -1.421), (-0.3692, 0.1727, -1.45), (-0.335, 0.2321, -1.45), (-0.3749, 0.2796, -1.421), (-0.4338, 0.2496, -1.403), (-0.4552, 0.1404, -1.538), (-0.3876, 0.1409, -1.527), (-0.377, 0.1593, -1.462), (-0.438, 0.1702, -1.432), (-0.4864, 0.1585, -1.48), (-0.4074, 0.2231, -1.621), (-0.3569, 0.194, -1.585), (-0.3846, 0.146, -1.545), (-0.4523, 0.1455, -1.556), (-0.4664, 0.1932, -1.603), (-0.4014, 0.3057, -1.603), (-0.353, 0.3174, -1.556), (-0.3196, 0.2586, -1.545), (-0.3474, 0.2106, -1.585), (-0.3979, 0.2397, -1.621), (-0.4589, 0.2751, -1.406), (-0.3999, 0.3051, -1.424), (-0.414, 0.3528, -1.472), (-0.5133, 0.1808, -1.471), (-0.4649, 0.1925, -1.424), (-0.4684, 0.2586, -1.406), (-0.4992, 0.2053, -1.595), (-0.4851, 0.1576, -1.548), (-0.5163, 0.1757, -1.49), (-0.436, 0.3147, -1.606), (-0.4325, 0.2487, -1.624), (-0.4914, 0.2187, -1.606), (-0.4111, 0.3579, -1.49), (-0.3799, 0.3398, -1.548), (-0.4283, 0.3281, -1.595), (-0.3207, 0.2239, -1.418), (-0.3606, 0.2714, -1.389), (-0.4195, 0.2414, -1.37), (-0.4566, 0.1052, -1.528), (-0.389, 0.1057, -1.517), (-0.3784, 0.1241, -1.451), (-0.4394, 0.1349, -1.422), (-0.4878, 0.1232, -1.469), (-0.4029, 0.1982, -1.648), (-0.3524, 0.1691, -1.612), (-0.3801, 0.1211, -1.572), (-0.4477, 0.1206, -1.583), (-0.4618, 0.1682, -1.63), (-0.3775, 0.3142, -1.63), (-0.3291, 0.3259, -1.583), (-0.2958, 0.2671, -1.572), (-0.3235, 0.2191, -1.612), (-0.374, 0.2482, -1.648), (-0.4269, 0.3132, -1.581), (-0.3869, 0.3229, -1.542), (-0.4127, 0.3379, -1.494), (-0.4792, 0.2227, -1.59), (-0.4305, 0.2475, -1.605), (-0.4333, 0.3022, -1.591), (-0.4998, 0.1871, -1.494), (-0.474, 0.1722, -1.542), (-0.4856, 0.2116, -1.581), (-0.4602, 0.2557, -1.425), (-0.4573, 0.201, -1.44), (-0.4973, 0.1914, -1.479), (-0.4152, 0.3337, -1.479), (-0.4035, 0.2942, -1.44), (-0.4523, 0.2694, -1.425), (-0.4586, 0.3125, -1.456), (-0.4677, 0.3433, -1.487), (-0.532, 0.232, -1.486), (-0.5007, 0.2396, -1.456), (-0.5029, 0.2823, -1.444), (-0.5228, 0.2478, -1.566), (-0.5137, 0.217, -1.536), (-0.5339, 0.2287, -1.498), (-0.4819, 0.3187, -1.574), (-0.4797, 0.2759, -1.585), (-0.5178, 0.2565, -1.574), (-0.4658, 0.3467, -1.498), (-0.4456, 0.335, -1.536), (-0.4769, 0.3274, -1.567), (-0.4967, 0.2931, -1.444), (-0.4857, 0.3038, -1.485), (-0.4903, 0.3192, -1.5), (-0.5068, 0.2674, -1.485), (-0.5079, 0.2887, -1.479), (-0.5133, 0.2561, -1.525), (-0.5234, 0.2619, -1.506), (-0.4963, 0.2855, -1.55), (-0.5153, 0.2758, -1.544), (-0.4792, 0.315, -1.525), (-0.4949, 0.3113, -1.54), (-0.5224, 0.2636, -1.5), (-0.5178, 0.2715, -1.54), (-0.4974, 0.3069, -1.544), (-0.4893, 0.3209, -1.506), (-0.5048, 0.2941, -1.479), (-0.4046, 0.2327, -1.514), (-0.3319, 0.2585, -1.57), (-0.2478, 0.4117, -1.664), (-0.2676, 0.4309, -1.653), (-0.3223, 0.275, -1.537), (-0.3601, 0.2858, -1.554), (-0.2411, 0.4233, -1.641), (-0.2492, 0.4151, -1.661), (-0.1809, 0.5575, -1.741), (-0.2446, 0.4229, -1.645), (-0.2626, 0.4281, -1.653), (-0.503, 0.2895, -1.514), (-0.2728, 0.4458, -1.635), (-0.283, 0.4282, -1.67), (-0.2357, 0.4529, -1.65), (-0.2458, 0.4354, -1.685), (-0.2604, 0.41, -1.621), (-0.2706, 0.3925, -1.656), (-0.2233, 0.4171, -1.635), (-0.2334, 0.3996, -1.67), (-0.2733, 0.3676, -1.635), (-0.2969, 0.319, -1.61), (-0.2874, 0.3356, -1.577), (-0.2666, 0.3792, -1.612), (-0.3252, 0.3464, -1.594), (-0.2931, 0.3868, -1.623), (-0.2792, 0.3665, -1.625), (-0.2973, 0.3351, -1.604), (-0.2941, 0.3407, -1.593), (-0.276, 0.3721, -1.614), (-0.3069, 0.3444, -1.598), (-0.2888, 0.3757, -1.619), (-0.2012, 0.5045, -1.721), (-0.2252, 0.4598, -1.691), (-0.2396, 0.4736, -1.682), (-0.2165, 0.5193, -1.712), (-0.2204, 0.4682, -1.674), (-0.1961, 0.5134, -1.703), (-0.2102, 0.4982, -1.706), (-0.2211, 0.4772, -1.693), (-0.2252, 0.4812, -1.69), (-0.2141, 0.502, -1.704), (-0.2197, 0.4796, -1.688), (-0.2088, 0.5005, -1.701), (-0.4018, 0.1374, -1.538), (-0.4882, -0.004772, -1.641), (-0.5081, 0.01454, -1.653), (-0.3922, 0.1539, -1.571), (-0.43, 0.1647, -1.555), (-0.4814, 0.006897, -1.664), (-0.4896, -0.001403, -1.645), (-0.5742, -0.1238, -1.741), (-0.4851, 0.006449, -1.66), (-0.5031, 0.01159, -1.653), (-0.5131, 0.02966, -1.67), (-0.5232, 0.01214, -1.635), (-0.5007, -0.006114, -1.684), (-0.5108, -0.02364, -1.649), (-0.4759, 0.03682, -1.656), (-0.486, 0.01929, -1.621), (-0.4635, 0.001042, -1.67), (-0.4736, -0.01649, -1.635), (-0.4627, 0.0394, -1.611), (-0.4353, 0.07928, -1.577), (-0.4258, 0.0958, -1.61), (-0.4559, 0.05107, -1.635), (-0.4636, 0.1066, -1.594), (-0.4826, 0.05871, -1.623), (-0.4613, 0.05121, -1.613), (-0.4432, 0.08256, -1.592), (-0.4399, 0.08813, -1.604), (-0.458, 0.05678, -1.624), (-0.4527, 0.09178, -1.598), (-0.4708, 0.06043, -1.619), (-0.5437, -0.08835, -1.703), (-0.5166, -0.045, -1.674), (-0.531, -0.03108, -1.682), (-0.5586, -0.07396, -1.712), (-0.5118, -0.03659, -1.69), (-0.5387, -0.07965, -1.72), (-0.5387, -0.07123, -1.701), (-0.5262, -0.0513, -1.688), (-0.5303, -0.04731, -1.69), (-0.543, -0.06714, -1.704), (-0.5248, -0.04889, -1.692), (-0.5373, -0.06876, -1.706), (-0.3516, 0.2243, -1.435), (-0.3576, 0.2213, -1.236), (-0.3877, 0.2231, -1.236), (-0.3707, 0.1913, -1.435), (-0.3942, 0.2269, -1.435), (-0.3711, 0.198, -1.236), (-0.3624, 0.219, -1.236), (-0.3775, 0.217, -1.06), (-0.3714, 0.2033, -1.236), (-0.3826, 0.2202, -1.236), (-0.4082, 0.2114, -1.236), (-0.3879, 0.2465, -1.236), (-0.3834, 0.1971, -1.207), (-0.3631, 0.2321, -1.207), (-0.3834, 0.1971, -1.265), (-0.3631, 0.2321, -1.265), (-0.3586, 0.1828, -1.236), (-0.3383, 0.2178, -1.236), (-0.3576, 0.2213, -1.295), (-0.3516, 0.2243, -1.354), (-0.3707, 0.1913, -1.354), (-0.3711, 0.198, -1.295), (-0.3942, 0.2269, -1.354), (-0.3877, 0.2231, -1.295), (-0.3652, 0.2176, -1.304), (-0.3652, 0.2176, -1.345), (-0.3716, 0.2064, -1.345), (-0.3716, 0.2064, -1.304), (-0.3796, 0.2184, -1.345), (-0.3796, 0.2184, -1.304), (-0.3662, 0.2207, -1.118), (-0.3642, 0.2199, -1.177), (-0.3844, 0.2211, -1.177), (-0.3859, 0.2219, -1.118), (-0.3732, 0.2042, -1.177), (-0.375, 0.2055, -1.118), (-0.3722, 0.2173, -1.134), (-0.3714, 0.2168, -1.161), (-0.3776, 0.2172, -1.161), (-0.3785, 0.2177, -1.134), (-0.3742, 0.212, -1.161), (-0.375, 0.2124, -1.134), (0.3208, 0.2238, -1.418), (0.3607, 0.2712, -1.388), (0.4395, 0.1348, -1.422), (0.4878, 0.1232, -1.47), (0.4566, 0.1052, -1.528), (0.389, 0.1057, -1.517), (0.3784, 0.124, -1.452), (0.349, 0.1366, -1.532), (0.3212, 0.1846, -1.572), (0.2935, 0.2326, -1.532), (0.3041, 0.2142, -1.467), (0.3384, 0.1549, -1.467), (0.377, 0.1593, -1.462), (0.3876, 0.141, -1.527), (0.4552, 0.1405, -1.538), (0.4864, 0.1584, -1.48), (0.4381, 0.1701, -1.433), (0.3749, 0.2795, -1.421), (0.335, 0.232, -1.45), (0.3693, 0.1727, -1.45), (0.4304, 0.1835, -1.421), (0.4338, 0.2495, -1.403), (0.35, 0.3226, -1.538), (0.3166, 0.2638, -1.527), (0.3273, 0.2454, -1.462), (0.3672, 0.2929, -1.432), (0.3812, 0.3406, -1.48), (0.3978, 0.2399, -1.621), (0.3473, 0.2107, -1.585), (0.3196, 0.2587, -1.545), (0.3529, 0.3175, -1.556), (0.4013, 0.3059, -1.603), (0.4663, 0.1933, -1.603), (0.4522, 0.1456, -1.556), (0.3846, 0.1461, -1.545), (0.3569, 0.1942, -1.585), (0.4073, 0.2233, -1.621), (0.4685, 0.2584, -1.406), (0.465, 0.1924, -1.424), (0.5133, 0.1808, -1.472), (0.4141, 0.3527, -1.471), (0.4, 0.305, -1.424), (0.4589, 0.275, -1.406), (0.4282, 0.3283, -1.595), (0.3799, 0.3399, -1.548), (0.4111, 0.3579, -1.49), (0.4913, 0.2189, -1.606), (0.4324, 0.2489, -1.624), (0.4359, 0.3149, -1.606), (0.5163, 0.1757, -1.49), (0.485, 0.1577, -1.548), (0.4991, 0.2055, -1.595), (0.3551, 0.1644, -1.418), (0.4162, 0.1752, -1.389), (0.4196, 0.2412, -1.37), (0.3202, 0.3415, -1.528), (0.2868, 0.2826, -1.517), (0.2974, 0.2642, -1.451), (0.3374, 0.3117, -1.422), (0.3514, 0.3594, -1.469), (0.3739, 0.2484, -1.648), (0.3234, 0.2192, -1.612), (0.2957, 0.2672, -1.572), (0.3291, 0.3261, -1.583), (0.3774, 0.3144, -1.63), (0.4617, 0.1684, -1.63), (0.4476, 0.1207, -1.583), (0.38, 0.1212, -1.572), (0.3523, 0.1693, -1.612), (0.4027, 0.1985, -1.648), (0.4855, 0.2117, -1.581), (0.4739, 0.1722, -1.542), (0.4998, 0.1871, -1.494), (0.4333, 0.3023, -1.59), (0.4304, 0.2477, -1.605), (0.4791, 0.2228, -1.591), (0.4127, 0.3379, -1.494), (0.3869, 0.323, -1.542), (0.4269, 0.3134, -1.581), (0.4523, 0.2693, -1.425), (0.4035, 0.2941, -1.44), (0.4152, 0.3336, -1.479), (0.4973, 0.1913, -1.479), (0.4573, 0.201, -1.44), (0.4602, 0.2556, -1.425), (0.5007, 0.2395, -1.456), (0.532, 0.232, -1.487), (0.4677, 0.3433, -1.486), (0.4586, 0.3124, -1.456), (0.4968, 0.293, -1.444), (0.4769, 0.3275, -1.566), (0.4456, 0.335, -1.536), (0.4658, 0.3467, -1.498), (0.5178, 0.2566, -1.574), (0.4796, 0.2761, -1.585), (0.4819, 0.3188, -1.574), (0.5339, 0.2287, -1.498), (0.5137, 0.2171, -1.536), (0.5228, 0.248, -1.567), (0.503, 0.2823, -1.444), (0.5068, 0.2674, -1.485), (0.5224, 0.2636, -1.5), (0.4857, 0.3038, -1.485), (0.5048, 0.2941, -1.479), (0.4792, 0.3151, -1.525), (0.4893, 0.3209, -1.506), (0.4962, 0.2856, -1.55), (0.4973, 0.307, -1.544), (0.5133, 0.2561, -1.525), (0.5178, 0.2716, -1.54), (0.4903, 0.3193, -1.5), (0.4948, 0.3113, -1.54), (0.5153, 0.2759, -1.544), (0.5234, 0.2619, -1.506), (0.5079, 0.2887, -1.479), (0.4046, 0.2327, -1.514), (0.3906, 0.1568, -1.57), (0.4812, 0.007318, -1.664), (0.5078, 0.01491, -1.653), (0.4001, 0.1403, -1.537), (0.4284, 0.1676, -1.554), (0.4879, -0.004283, -1.641), (0.4848, 0.006878, -1.661), (0.5741, -0.1235, -1.741), (0.4894, -0.0009749, -1.645), (0.5028, 0.01202, -1.653), (0.503, 0.2895, -1.514), (0.5233, 0.01202, -1.635), (0.5131, 0.02955, -1.67), (0.5109, -0.02376, -1.65), (0.5008, -0.006229, -1.685), (0.4861, 0.01918, -1.621), (0.476, 0.0367, -1.656), (0.4737, -0.0166, -1.635), (0.4636, 0.0009264, -1.67), (0.4557, 0.05149, -1.635), (0.4255, 0.09623, -1.61), (0.4351, 0.07971, -1.577), (0.4624, 0.03989, -1.612), (0.4633, 0.107, -1.594), (0.4823, 0.05909, -1.623), (0.4578, 0.05721, -1.625), (0.4397, 0.08856, -1.604), (0.4429, 0.08299, -1.593), (0.461, 0.05164, -1.614), (0.4525, 0.09221, -1.598), (0.4706, 0.06086, -1.619), (0.5383, -0.07933, -1.72), (0.5116, -0.03623, -1.691), (0.5308, -0.03074, -1.682), (0.5588, -0.07347, -1.712), (0.5164, -0.04461, -1.674), (0.5435, -0.08827, -1.703), (0.5373, -0.06847, -1.706), (0.5246, -0.04854, -1.693), (0.5301, -0.04696, -1.69), (0.5426, -0.06696, -1.704), (0.526, -0.05096, -1.688), (0.5386, -0.07076, -1.701), (0.3207, 0.2779, -1.538), (0.2407, 0.4238, -1.641), (0.2675, 0.4314, -1.653), (0.3302, 0.2613, -1.571), (0.3585, 0.2887, -1.555), (0.2475, 0.4121, -1.664), (0.2444, 0.4233, -1.645), (0.1807, 0.5578, -1.741), (0.2489, 0.4155, -1.66), (0.2624, 0.4285, -1.653), (0.283, 0.4281, -1.67), (0.2729, 0.4457, -1.635), (0.2458, 0.4353, -1.684), (0.2357, 0.4528, -1.649), (0.2706, 0.3923, -1.656), (0.2605, 0.4099, -1.621), (0.2335, 0.3995, -1.67), (0.2233, 0.417, -1.635), (0.2663, 0.3796, -1.611), (0.2871, 0.336, -1.577), (0.2967, 0.3195, -1.61), (0.273, 0.3679, -1.635), (0.3249, 0.3468, -1.594), (0.293, 0.3872, -1.623), (0.2758, 0.3725, -1.613), (0.2939, 0.3411, -1.592), (0.2971, 0.3356, -1.604), (0.279, 0.3669, -1.624), (0.3066, 0.3448, -1.598), (0.2885, 0.3761, -1.619), (0.1961, 0.5137, -1.703), (0.2201, 0.4685, -1.674), (0.2394, 0.474, -1.682), (0.216, 0.5194, -1.712), (0.225, 0.4601, -1.69), (0.2012, 0.505, -1.72), (0.2085, 0.5008, -1.701), (0.2195, 0.48, -1.688), (0.225, 0.4816, -1.69), (0.2141, 0.5024, -1.704), (0.2209, 0.4776, -1.692), (0.2099, 0.4983, -1.706), (0.3709, 0.1909, -1.435), (0.3713, 0.1977, -1.236), (0.3879, 0.2228, -1.236), (0.3518, 0.224, -1.435), (0.3944, 0.2265, -1.435), (0.3578, 0.221, -1.236), (0.3716, 0.203, -1.236), (0.3775, 0.217, -1.06), (0.3626, 0.2187, -1.236), (0.3828, 0.2199, -1.236), (0.388, 0.2464, -1.236), (0.4082, 0.2113, -1.236), (0.3632, 0.2321, -1.207), (0.3834, 0.197, -1.207), (0.3632, 0.2321, -1.265), (0.3834, 0.197, -1.265), (0.3384, 0.2178, -1.236), (0.3586, 0.1827, -1.236), (0.3713, 0.1977, -1.295), (0.3709, 0.1909, -1.354), (0.3518, 0.224, -1.354), (0.3578, 0.221, -1.295), (0.3944, 0.2265, -1.354), (0.3879, 0.2228, -1.295), (0.3718, 0.2061, -1.304), (0.3718, 0.2061, -1.345), (0.3654, 0.2173, -1.345), (0.3654, 0.2173, -1.304), (0.3798, 0.2181, -1.345), (0.3798, 0.2181, -1.304), (0.3751, 0.2054, -1.118), (0.3733, 0.204, -1.177), (0.3845, 0.2209, -1.177), (0.3859, 0.2219, -1.118), (0.3643, 0.2197, -1.177), (0.3662, 0.2207, -1.118), (0.3751, 0.2123, -1.134), (0.3743, 0.2118, -1.161), (0.3777, 0.217, -1.161), (0.3785, 0.2176, -1.134), (0.3715, 0.2167, -1.161), (0.3723, 0.2172, -1.134), (-0.02703, -0.2718, -1.875), (0.02703, -0.2718, -1.875), (0.2489, 0.1125, -1.875), (0.2218, 0.1593, -1.875), (-0.2218, 0.1593, -1.875), (-0.2489, 0.1125, -1.875), (0.02703, -0.2718, 0.2655), (-0.02703, -0.2718, 0.2655), (0.2218, 0.1593, 0.2655), (0.2489, 0.1125, 0.2655), (-0.2489, 0.1125, 0.2655), (-0.2218, 0.1593, 0.2655), (-0.4507, -0.2363, -1.875), (0.3828, -0.372, -1.795), (-0.1871, 0.2207, -0.9474), (-0.2936, 0.03619, -0.9474), (-0.01143, 0.5241, -1.712), (-0.0354, 0.4826, -1.795), (-0.2104, 0.1793, -1.668), (-0.2606, 0.09224, -1.668), (-0.2596, 0.09432, -1.034), (-0.2117, 0.1773, -1.034), (-0.315, -0.001849, -1.48), (-0.2898, 0.04166, -1.393), (-0.1812, 0.2298, -1.393), (-0.1561, 0.2733, -1.48), (0.02035, 0.509, -1.875), (0.2839, 0.05078, -0.9474), (0.1774, 0.2353, -0.9474), (0.4307, -0.372, -1.712), (0.4596, -0.2522, -1.712), (0.4356, -0.2106, -1.795), (-0.6449, -0.3723, -1.875), (0.2597, 0.09168, -1.668), (0.2095, 0.1787, -1.668), (0.2108, 0.1768, -1.034), (0.2587, 0.09376, -1.034), (0.1552, 0.2728, -1.48), (0.1803, 0.2293, -1.393), (0.2889, 0.0411, -1.393), (0.314, -0.00241, -1.48), (0.04415, 0.4675, -1.795), (0.02018, 0.509, -1.712), (0.4596, -0.2521, -1.875), (0.431, -0.2719, -1.875), (-0.01139, 0.5244, -1.875), (-0.448, -0.3721, -1.875), (-0.09751, -0.2723, -0.9474), (-0.5135, -0.1455, -1.795), (0.1155, -0.2723, -0.9474), (-0.4482, -0.272, -1.712), (-0.4002, -0.272, -1.795), (-0.04998, -0.2718, -1.668), (0.05051, -0.2718, -1.668), (0.04819, -0.272, -1.034), (-0.04767, -0.272, -1.034), (0.1591, -0.2718, -1.48), (0.1089, -0.2718, -1.393), (-0.1084, -0.2718, -1.393), (-0.1586, -0.2718, -1.48), (-0.4509, -0.237, -1.712), (-0.4269, -0.1955, -1.795), (-0.448, -0.2718, -1.875), (0.4307, -0.272, -1.712), (-0.5375, -0.187, -1.712), (0.3828, -0.272, -1.795), (-0.1586, -0.3718, -1.48), (-0.1084, -0.3718, -1.393), (0.1089, -0.3718, -1.393), (0.1591, -0.3718, -1.48), (-0.04767, -0.372, -1.034), (0.04819, -0.372, -1.034), (0.05051, -0.3718, -1.668), (-0.04998, -0.3718, -1.668), (-0.4002, -0.372, -1.795), (-0.4482, -0.372, -1.712), (0.1155, -0.3723, -0.9474), (-0.09751, -0.3723, -0.9474), (-0.6449, -0.3723, -1.712), (-0.09815, 0.5742, -1.875), (0.0, 0.7446, -1.875), (0.4305, -0.3715, -1.875), (0.5475, -0.2036, -1.875), (0.6449, -0.3723, -1.875), (0.1068, 0.559, -1.712), (0.1307, 0.5175, -1.795), (0.4007, 0.04759, -1.48), (0.3755, 0.0911, -1.393), (0.2669, 0.2793, -1.393), (0.2418, 0.3228, -1.48), (0.3453, 0.1438, -1.034), (0.2974, 0.2268, -1.034), (0.2961, 0.2287, -1.668), (0.3463, 0.1417, -1.668), (0.5222, -0.1606, -1.795), (0.5462, -0.2022, -1.712), (0.264, 0.2853, -0.9474), (0.3705, 0.1008, -0.9474), (0.6449, -0.3723, -1.712), (0.1066, 0.559, -1.875), (-0.2427, 0.3233, -1.48), (-0.2678, 0.2798, -1.393), (-0.3764, 0.09166, -1.393), (-0.4016, 0.04815, -1.48), (-0.2983, 0.2273, -1.034), (-0.3462, 0.1443, -1.034), (-0.3472, 0.1422, -1.668), (-0.297, 0.2293, -1.668), (-0.122, 0.5326, -1.795), (-0.09804, 0.5741, -1.712), (-0.3802, 0.08619, -0.9474), (-0.2737, 0.2707, -0.9474), (0.0, 0.7446, -1.712), (-0.5475, -0.2036, -1.875), (-0.4507, -0.2363, -0.01978), (0.3828, -0.372, -0.09956), (-0.01143, 0.5241, -0.1826), (-0.0354, 0.4826, -0.09955), (-0.2104, 0.1793, -0.2265), (-0.2606, 0.09224, -0.2265), (-0.2596, 0.09432, -0.8607), (-0.2117, 0.1773, -0.8607), (-0.315, -0.001849, -0.4146), (-0.2898, 0.04166, -0.5017), (-0.1812, 0.2298, -0.5017), (-0.1561, 0.2733, -0.4146), (0.02035, 0.509, -0.01978), (0.4307, -0.372, -0.1826), (0.4596, -0.2522, -0.1826), (0.4356, -0.2106, -0.09955), (-0.6449, -0.3723, -0.01979), (0.2597, 0.09168, -0.2265), (0.2095, 0.1787, -0.2265), (0.2108, 0.1768, -0.8607), (0.2587, 0.09376, -0.8607), (0.1552, 0.2728, -0.4146), (0.1803, 0.2293, -0.5017), (0.2889, 0.0411, -0.5017), (0.314, -0.00241, -0.4146), (0.04415, 0.4675, -0.09955), (0.02018, 0.509, -0.1826), (0.4596, -0.2521, -0.01978), (0.431, -0.2719, -0.01978), (-0.01139, 0.5244, -0.01978), (-0.448, -0.3721, -0.01979), (-0.5135, -0.1455, -0.09956), (-0.4482, -0.272, -0.1826), (-0.4002, -0.272, -0.09955), (-0.04998, -0.2718, -0.2265), (0.05051, -0.2718, -0.2265), (0.04819, -0.272, -0.8607), (-0.04767, -0.272, -0.8607), (0.1591, -0.2718, -0.4146), (0.1089, -0.2718, -0.5017), (-0.1084, -0.2718, -0.5017), (-0.1586, -0.2718, -0.4146), (-0.4509, -0.237, -0.1826), (-0.4269, -0.1955, -0.09955), (-0.448, -0.2718, -0.01978), (0.4307, -0.272, -0.1826), (-0.5375, -0.187, -0.1826), (0.3828, -0.272, -0.09955), (-0.1586, -0.3718, -0.4147), (-0.1084, -0.3718, -0.5017), (0.1089, -0.3718, -0.5017), (0.1591, -0.3718, -0.4147), (-0.04767, -0.372, -0.8607), (0.04819, -0.372, -0.8607), (0.05051, -0.3718, -0.2265), (-0.04998, -0.3718, -0.2265), (-0.4002, -0.372, -0.09956), (-0.4482, -0.372, -0.1826), (-0.6449, -0.3723, -0.1826), (-0.09815, 0.5742, -0.01979), (0.0, 0.7446, -0.01979), (0.4305, -0.3715, -0.01979), (0.5475, -0.2036, -0.01979), (0.6449, -0.3723, -0.01979), (0.1068, 0.559, -0.1826), (0.1307, 0.5175, -0.09956), (0.4007, 0.04759, -0.4147), (0.3755, 0.0911, -0.5017), (0.2669, 0.2793, -0.5017), (0.2418, 0.3228, -0.4147), (0.3453, 0.1438, -0.8607), (0.2974, 0.2268, -0.8607), (0.2961, 0.2287, -0.2265), (0.3463, 0.1417, -0.2265), (0.5222, -0.1606, -0.09956), (0.5462, -0.2022, -0.1826), (0.6449, -0.3723, -0.1826), (0.1066, 0.559, -0.01979), (-0.2427, 0.3233, -0.4147), (-0.2678, 0.2798, -0.5017), (-0.3764, 0.09166, -0.5017), (-0.4016, 0.04815, -0.4147), (-0.2983, 0.2273, -0.8607), (-0.3462, 0.1443, -0.8607), (-0.3472, 0.1422, -0.2265), (-0.297, 0.2293, -0.2265), (-0.122, 0.5326, -0.09956), (-0.09804, 0.5741, -0.1826), (0.0, 0.7446, -0.1826), (-0.5475, -0.2036, -0.01979), (3.229e-09, -0.08626, 0.4711), (0.0747, 0.04313, 0.4711), (-0.0747, 0.04313, 0.4711), (3.229e-09, -0.08626, 1.881), (0.0747, 0.04313, 1.881), (-0.0747, 0.04313, 1.881)], [], [(14, 33, 50), (15, 49, 39), (21, 37, 42), (26, 40, 45), (31, 43, 48), (32, 46, 51), (20, 16, 38), (25, 17, 41), (30, 22, 44), (36, 27, 47), (11, 10, 9, 8, 7), (19, 20, 53, 52), (31, 27, 60, 64), (44, 45, 76, 77), (16, 12, 6, 2), (33, 34, 67, 66), (25, 26, 59, 58), (16, 20, 19, 12), (33, 14, 13, 34), (17, 25, 24, 18), (22, 30, 29, 23), (27, 36, 35, 28), (49, 15, 14, 50), (32, 51, 50, 33), (37, 21, 20, 38), (15, 39, 38, 16), (40, 26, 25, 41), (21, 42, 41, 17), (43, 31, 30, 44), (26, 45, 44, 22), (46, 32, 36, 47), (31, 48, 47, 27), (6, 5, 4, 3, 2), (1, 0, 52, 53, 54), (55, 56, 57, 58, 59), (60, 61, 62, 63, 64), (65, 66, 67, 68, 69), (46, 47, 74, 75), (27, 28, 61, 60), (20, 21, 54, 53), (35, 36, 69, 68), (13, 14, 4, 5), (47, 48, 73, 74), (49, 50, 71, 72), (26, 22, 55, 59), (14, 15, 3, 4), (29, 30, 63, 62), (50, 51, 70, 71), (39, 49, 72, 82), (22, 23, 56, 55), (15, 16, 2, 3), (30, 31, 64, 63), (37, 38, 83, 84), (38, 39, 82, 83), (67, 34, 7), (42, 37, 84, 79), (21, 17, 1, 54), (45, 40, 81, 76), (36, 32, 65, 69), (40, 41, 80, 81), (41, 42, 79, 80), (24, 25, 58, 57), (48, 43, 78, 73), (17, 18, 0, 1), (51, 46, 75, 70), (32, 33, 66, 65), (43, 44, 77, 78), (78, 77, 91, 90), (80, 79, 89, 88), (81, 80, 88, 87), (83, 82, 86, 85), (84, 83, 85, 99), (77, 76, 92, 91), (75, 74, 94, 93), (74, 73, 95, 94), (72, 71, 97, 96), (71, 70, 98, 97), (82, 72, 96, 86), (79, 84, 99, 89), (76, 81, 87, 92), (73, 78, 90, 95), (70, 75, 93, 98), (90, 91, 104, 111), (88, 89, 103, 102), (87, 88, 102, 110), (85, 86, 101, 100), (99, 85, 100, 114), (91, 92, 105, 104), (93, 94, 106, 112), (94, 95, 107, 106), (96, 97, 108, 113), (97, 98, 109, 108), (86, 96, 113, 101), (89, 99, 114, 103), (92, 87, 110, 105), (95, 90, 111, 107), (98, 93, 112, 109), (68, 8, 35), (28, 35, 8), (61, 28, 8), (62, 9, 29), (23, 29, 9), (56, 23, 9), (57, 10, 24), (18, 24, 10), (18, 10, 0), (52, 11, 19), (12, 19, 11), (6, 12, 11), (5, 7, 13), (34, 13, 7), (0, 10, 11, 52), (56, 9, 10, 57), (61, 8, 9, 62), (67, 7, 8, 68), (6, 11, 7, 5), (82, 115, 83), (78, 115, 73), (70, 115, 71), (76, 115, 77), (73, 115, 74), (83, 115, 84), (77, 115, 78), (74, 115, 75), (71, 115, 72), (79, 115, 80), (75, 115, 70), (80, 115, 81), (81, 115, 76), (72, 115, 82), (84, 115, 79), (135, 117, 121, 138), (102, 103, 126), (113, 108, 126), (111, 104, 126), (106, 107, 126), (109, 112, 126), (112, 106, 126), (107, 111, 126), (104, 105, 126), (105, 110, 126), (114, 100, 126), (103, 114, 126), (100, 101, 126), (101, 113, 126), (108, 109, 126), (110, 102, 126), (128, 127, 129, 130), (130, 129, 133, 134), (134, 133, 131, 132), (132, 131, 127, 128), (127, 131, 133, 129), (132, 128, 130, 134), (140, 118, 117, 135), (139, 120, 119, 137), (149, 125, 124, 151), (150, 123, 147), (147, 123, 152), (118, 140, 138, 121), (135, 138, 144, 141), (120, 139, 136, 116), (138, 140, 146, 144), (116, 136, 137, 119), (136, 139, 145, 142), (146, 145, 143, 144), (145, 146, 141, 142), (142, 141, 144, 143), (140, 135, 141, 146), (139, 137, 143, 145), (137, 136, 142, 143), (122, 148, 151, 124), (147, 152, 158, 153), (125, 149, 148, 122), (150, 147, 153, 156), (123, 150, 152), (149, 151, 157, 155), (154, 153, 158, 157), (155, 156, 153, 154), (156, 155, 157, 158), (152, 150, 156, 158), (148, 149, 155, 154), (151, 148, 154, 157), (177, 160, 164, 180), (170, 169, 171, 172), (172, 171, 175, 176), (176, 175, 173, 174), (174, 173, 169, 170), (169, 173, 175, 171), (174, 170, 172, 176), (182, 161, 160, 177), (181, 163, 162, 179), (191, 168, 167, 193), (192, 166, 189), (189, 166, 194), (161, 182, 180, 164), (177, 180, 186, 183), (163, 181, 178, 159), (180, 182, 188, 186), (159, 178, 179, 162), (178, 181, 187, 184), (188, 187, 185, 186), (187, 188, 183, 184), (184, 183, 186, 185), (182, 177, 183, 188), (181, 179, 185, 187), (179, 178, 184, 185), (165, 190, 193, 167), (189, 194, 200, 195), (168, 191, 190, 165), (192, 189, 195, 198), (166, 192, 194), (191, 193, 199, 197), (196, 195, 200, 199), (197, 198, 195, 196), (198, 197, 199, 200), (194, 192, 198, 200), (190, 191, 197, 196), (193, 190, 196, 199), (219, 202, 206, 222), (212, 211, 213, 214), (214, 213, 217, 218), (218, 217, 215, 216), (216, 215, 211, 212), (211, 215, 217, 213), (216, 212, 214, 218), (224, 203, 202, 219), (223, 205, 204, 221), (233, 210, 209, 235), (234, 208, 231), (231, 208, 236), (203, 224, 222, 206), (219, 222, 228, 225), (205, 223, 220, 201), (222, 224, 230, 228), (201, 220, 221, 204), (220, 223, 229, 226), (230, 229, 227, 228), (229, 230, 225, 226), (226, 225, 228, 227), (224, 219, 225, 230), (223, 221, 227, 229), (221, 220, 226, 227), (207, 232, 235, 209), (231, 236, 242, 237), (210, 233, 232, 207), (234, 231, 237, 240), (208, 234, 236), (233, 235, 241, 239), (238, 237, 242, 241), (239, 240, 237, 238), (240, 239, 241, 242), (236, 234, 240, 242), (232, 233, 239, 238), (235, 232, 238, 241), (120, 116, 119), (163, 159, 162), (205, 201, 204), (257, 276, 293), (258, 292, 282), (264, 280, 285), (269, 283, 288), (274, 286, 291), (275, 289, 294), (263, 259, 281), (268, 260, 284), (273, 265, 287), (279, 270, 290), (254, 253, 252, 251, 250), (262, 263, 296, 295), (274, 270, 303, 307), (287, 288, 319, 320), (259, 255, 249, 245), (276, 277, 310, 309), (268, 269, 302, 301), (259, 263, 262, 255), (276, 257, 256, 277), (260, 268, 267, 261), (265, 273, 272, 266), (270, 279, 278, 271), (292, 258, 257, 293), (275, 294, 293, 276), (280, 264, 263, 281), (258, 282, 281, 259), (283, 269, 268, 284), (264, 285, 284, 260), (286, 274, 273, 287), (269, 288, 287, 265), (289, 275, 279, 290), (274, 291, 290, 270), (249, 248, 247, 246, 245), (244, 243, 295, 296, 297), (298, 299, 300, 301, 302), (303, 304, 305, 306, 307), (308, 309, 310, 311, 312), (289, 290, 317, 318), (270, 271, 304, 303), (263, 264, 297, 296), (278, 279, 312, 311), (256, 257, 247, 248), (290, 291, 316, 317), (292, 293, 314, 315), (269, 265, 298, 302), (257, 258, 246, 247), (272, 273, 306, 305), (293, 294, 313, 314), (282, 292, 315, 325), (265, 266, 299, 298), (258, 259, 245, 246), (273, 274, 307, 306), (280, 281, 326, 327), (281, 282, 325, 326), (310, 277, 250), (285, 280, 327, 322), (264, 260, 244, 297), (288, 283, 324, 319), (279, 275, 308, 312), (283, 284, 323, 324), (284, 285, 322, 323), (267, 268, 301, 300), (291, 286, 321, 316), (260, 261, 243, 244), (294, 289, 318, 313), (275, 276, 309, 308), (286, 287, 320, 321), (321, 320, 334, 333), (323, 322, 332, 331), (324, 323, 331, 330), (326, 325, 329, 328), (327, 326, 328, 342), (320, 319, 335, 334), (318, 317, 337, 336), (317, 316, 338, 337), (315, 314, 340, 339), (314, 313, 341, 340), (325, 315, 339, 329), (322, 327, 342, 332), (319, 324, 330, 335), (316, 321, 333, 338), (313, 318, 336, 341), (333, 334, 347, 354), (331, 332, 346, 345), (330, 331, 345, 353), (328, 329, 344, 343), (342, 328, 343, 357), (334, 335, 348, 347), (336, 337, 349, 355), (337, 338, 350, 349), (339, 340, 351, 356), (340, 341, 352, 351), (329, 339, 356, 344), (332, 342, 357, 346), (335, 330, 353, 348), (338, 333, 354, 350), (341, 336, 355, 352), (311, 251, 278), (271, 278, 251), (304, 271, 251), (305, 252, 272), (266, 272, 252), (299, 266, 252), (300, 253, 267), (261, 267, 253), (261, 253, 243), (295, 254, 262), (255, 262, 254), (249, 255, 254), (248, 250, 256), (277, 256, 250), (243, 253, 254, 295), (299, 252, 253, 300), (304, 251, 252, 305), (310, 250, 251, 311), (249, 254, 250, 248), (325, 358, 326), (321, 358, 316), (313, 358, 314), (319, 358, 320), (316, 358, 317), (326, 358, 327), (320, 358, 321), (317, 358, 318), (314, 358, 315), (322, 358, 323), (318, 358, 313), (323, 358, 324), (324, 358, 319), (315, 358, 325), (327, 358, 322), (378, 360, 364, 381), (345, 346, 369), (356, 351, 369), (354, 347, 369), (349, 350, 369), (352, 355, 369), (355, 349, 369), (350, 354, 369), (347, 348, 369), (348, 353, 369), (357, 343, 369), (346, 357, 369), (343, 344, 369), (344, 356, 369), (351, 352, 369), (353, 345, 369), (371, 370, 372, 373), (373, 372, 376, 377), (377, 376, 374, 375), (375, 374, 370, 371), (370, 374, 376, 372), (375, 371, 373, 377), (383, 361, 360, 378), (382, 363, 362, 380), (392, 368, 367, 394), (393, 366, 390), (390, 366, 395), (361, 383, 381, 364), (378, 381, 387, 384), (363, 382, 379, 359), (381, 383, 389, 387), (359, 379, 380, 362), (379, 382, 388, 385), (389, 388, 386, 387), (388, 389, 384, 385), (385, 384, 387, 386), (383, 378, 384, 389), (382, 380, 386, 388), (380, 379, 385, 386), (365, 391, 394, 367), (390, 395, 401, 396), (368, 392, 391, 365), (393, 390, 396, 399), (366, 393, 395), (392, 394, 400, 398), (397, 396, 401, 400), (398, 399, 396, 397), (399, 398, 400, 401), (395, 393, 399, 401), (391, 392, 398, 397), (394, 391, 397, 400), (420, 403, 407, 423), (413, 412, 414, 415), (415, 414, 418, 419), (419, 418, 416, 417), (417, 416, 412, 413), (412, 416, 418, 414), (417, 413, 415, 419), (425, 404, 403, 420), (424, 406, 405, 422), (434, 411, 410, 436), (435, 409, 432), (432, 409, 437), (404, 425, 423, 407), (420, 423, 429, 426), (406, 424, 421, 402), (423, 425, 431, 429), (402, 421, 422, 405), (421, 424, 430, 427), (431, 430, 428, 429), (430, 431, 426, 427), (427, 426, 429, 428), (425, 420, 426, 431), (424, 422, 428, 430), (422, 421, 427, 428), (408, 433, 436, 410), (432, 437, 443, 438), (411, 434, 433, 408), (435, 432, 438, 441), (409, 435, 437), (434, 436, 442, 440), (439, 438, 443, 442), (440, 441, 438, 439), (441, 440, 442, 443), (437, 435, 441, 443), (433, 434, 440, 439), (436, 433, 439, 442), (462, 445, 449, 465), (455, 454, 456, 457), (457, 456, 460, 461), (461, 460, 458, 459), (459, 458, 454, 455), (454, 458, 460, 456), (459, 455, 457, 461), (467, 446, 445, 462), (466, 448, 447, 464), (476, 453, 452, 478), (477, 451, 474), (474, 451, 479), (446, 467, 465, 449), (462, 465, 471, 468), (448, 466, 463, 444), (465, 467, 473, 471), (444, 463, 464, 447), (463, 466, 472, 469), (473, 472, 470, 471), (472, 473, 468, 469), (469, 468, 471, 470), (467, 462, 468, 473), (466, 464, 470, 472), (464, 463, 469, 470), (450, 475, 478, 452), (474, 479, 485, 480), (453, 476, 475, 450), (477, 474, 480, 483), (451, 477, 479), (476, 478, 484, 482), (481, 480, 485, 484), (482, 483, 480, 481), (483, 482, 484, 485), (479, 477, 483, 485), (475, 476, 482, 481), (478, 475, 481, 484), (363, 359, 362), (406, 402, 405), (448, 444, 447), (500, 519, 536), (501, 535, 525), (507, 523, 528), (512, 526, 531), (517, 529, 534), (518, 532, 537), (506, 502, 524), (511, 503, 527), (516, 508, 530), (522, 513, 533), (497, 496, 495, 494, 493), (505, 506, 539, 538), (517, 513, 546, 550), (530, 531, 562, 563), (502, 498, 492, 488), (519, 520, 553, 552), (511, 512, 545, 544), (502, 506, 505, 498), (519, 500, 499, 520), (503, 511, 510, 504), (508, 516, 515, 509), (513, 522, 521, 514), (535, 501, 500, 536), (518, 537, 536, 519), (523, 507, 506, 524), (501, 525, 524, 502), (526, 512, 511, 527), (507, 528, 527, 503), (529, 517, 516, 530), (512, 531, 530, 508), (532, 518, 522, 533), (517, 534, 533, 513), (492, 491, 490, 489, 488), (487, 486, 538, 539, 540), (541, 542, 543, 544, 545), (546, 547, 548, 549, 550), (551, 552, 553, 554, 555), (532, 533, 560, 561), (513, 514, 547, 546), (506, 507, 540, 539), (521, 522, 555, 554), (499, 500, 490, 491), (533, 534, 559, 560), (535, 536, 557, 558), (512, 508, 541, 545), (500, 501, 489, 490), (515, 516, 549, 548), (536, 537, 556, 557), (525, 535, 558, 568), (508, 509, 542, 541), (501, 502, 488, 489), (516, 517, 550, 549), (523, 524, 569, 570), (524, 525, 568, 569), (553, 520, 493), (528, 523, 570, 565), (507, 503, 487, 540), (531, 526, 567, 562), (522, 518, 551, 555), (526, 527, 566, 567), (527, 528, 565, 566), (510, 511, 544, 543), (534, 529, 564, 559), (503, 504, 486, 487), (537, 532, 561, 556), (518, 519, 552, 551), (529, 530, 563, 564), (564, 563, 577, 576), (566, 565, 575, 574), (567, 566, 574, 573), (569, 568, 572, 571), (570, 569, 571, 585), (563, 562, 578, 577), (561, 560, 580, 579), (560, 559, 581, 580), (558, 557, 583, 582), (557, 556, 584, 583), (568, 558, 582, 572), (565, 570, 585, 575), (562, 567, 573, 578), (559, 564, 576, 581), (556, 561, 579, 584), (576, 577, 590, 597), (574, 575, 589, 588), (573, 574, 588, 596), (571, 572, 587, 586), (585, 571, 586, 600), (577, 578, 591, 590), (579, 580, 592, 598), (580, 581, 593, 592), (582, 583, 594, 599), (583, 584, 595, 594), (572, 582, 599, 587), (575, 585, 600, 589), (578, 573, 596, 591), (581, 576, 597, 593), (584, 579, 598, 595), (554, 494, 521), (514, 521, 494), (547, 514, 494), (548, 495, 515), (509, 515, 495), (542, 509, 495), (543, 496, 510), (504, 510, 496), (504, 496, 486), (538, 497, 505), (498, 505, 497), (492, 498, 497), (491, 493, 499), (520, 499, 493), (486, 496, 497, 538), (542, 495, 496, 543), (547, 494, 495, 548), (553, 493, 494, 554), (492, 497, 493, 491), (568, 601, 569), (564, 601, 559), (556, 601, 557), (562, 601, 563), (559, 601, 560), (569, 601, 570), (563, 601, 564), (560, 601, 561), (557, 601, 558), (565, 601, 566), (561, 601, 556), (566, 601, 567), (567, 601, 562), (558, 601, 568), (570, 601, 565), (621, 603, 607, 624), (588, 589, 612), (599, 594, 612), (597, 590, 612), (592, 593, 612), (595, 598, 612), (598, 592, 612), (593, 597, 612), (590, 591, 612), (591, 596, 612), (600, 586, 612), (589, 600, 612), (586, 587, 612), (587, 599, 612), (594, 595, 612), (596, 588, 612), (614, 613, 615, 616), (616, 615, 619, 620), (620, 619, 617, 618), (618, 617, 613, 614), (613, 617, 619, 615), (618, 614, 616, 620), (626, 604, 603, 621), (625, 606, 605, 623), (635, 611, 610, 637), (636, 609, 633), (633, 609, 638), (604, 626, 624, 607), (621, 624, 630, 627), (606, 625, 622, 602), (624, 626, 632, 630), (602, 622, 623, 605), (622, 625, 631, 628), (632, 631, 629, 630), (631, 632, 627, 628), (628, 627, 630, 629), (626, 621, 627, 632), (625, 623, 629, 631), (623, 622, 628, 629), (608, 634, 637, 610), (633, 638, 644, 639), (611, 635, 634, 608), (636, 633, 639, 642), (609, 636, 638), (635, 637, 643, 641), (640, 639, 644, 643), (641, 642, 639, 640), (642, 641, 643, 644), (638, 636, 642, 644), (634, 635, 641, 640), (637, 634, 640, 643), (663, 646, 650, 666), (656, 655, 657, 658), (658, 657, 661, 662), (662, 661, 659, 660), (660, 659, 655, 656), (655, 659, 661, 657), (660, 656, 658, 662), (668, 647, 646, 663), (667, 649, 648, 665), (677, 654, 653, 679), (678, 652, 675), (675, 652, 680), (647, 668, 666, 650), (663, 666, 672, 669), (649, 667, 664, 645), (666, 668, 674, 672), (645, 664, 665, 648), (664, 667, 673, 670), (674, 673, 671, 672), (673, 674, 669, 670), (670, 669, 672, 671), (668, 663, 669, 674), (667, 665, 671, 673), (665, 664, 670, 671), (651, 676, 679, 653), (675, 680, 686, 681), (654, 677, 676, 651), (678, 675, 681, 684), (652, 678, 680), (677, 679, 685, 683), (682, 681, 686, 685), (683, 684, 681, 682), (684, 683, 685, 686), (680, 678, 684, 686), (676, 677, 683, 682), (679, 676, 682, 685), (705, 688, 692, 708), (698, 697, 699, 700), (700, 699, 703, 704), (704, 703, 701, 702), (702, 701, 697, 698), (697, 701, 703, 699), (702, 698, 700, 704), (710, 689, 688, 705), (709, 691, 690, 707), (719, 696, 695, 721), (720, 694, 717), (717, 694, 722), (689, 710, 708, 692), (705, 708, 714, 711), (691, 709, 706, 687), (708, 710, 716, 714), (687, 706, 707, 690), (706, 709, 715, 712), (716, 715, 713, 714), (715, 716, 711, 712), (712, 711, 714, 713), (710, 705, 711, 716), (709, 707, 713, 715), (707, 706, 712, 713), (693, 718, 721, 695), (717, 722, 728, 723), (696, 719, 718, 693), (720, 717, 723, 726), (694, 720, 722), (719, 721, 727, 725), (724, 723, 728, 727), (725, 726, 723, 724), (726, 725, 727, 728), (722, 720, 726, 728), (718, 719, 725, 724), (721, 718, 724, 727), (606, 602, 605), (649, 645, 648), (691, 687, 690), (743, 762, 779), (744, 778, 768), (750, 766, 771), (755, 769, 774), (760, 772, 777), (761, 775, 780), (749, 745, 767), (754, 746, 770), (759, 751, 773), (765, 756, 776), (740, 739, 738, 737, 736), (748, 749, 782, 781), (760, 756, 789, 793), (773, 774, 805, 806), (745, 741, 735, 731), (762, 763, 796, 795), (754, 755, 788, 787), (745, 749, 748, 741), (762, 743, 742, 763), (746, 754, 753, 747), (751, 759, 758, 752), (756, 765, 764, 757), (778, 744, 743, 779), (761, 780, 779, 762), (766, 750, 749, 767), (744, 768, 767, 745), (769, 755, 754, 770), (750, 771, 770, 746), (772, 760, 759, 773), (755, 774, 773, 751), (775, 761, 765, 776), (760, 777, 776, 756), (735, 734, 733, 732, 731), (730, 729, 781, 782, 783), (784, 785, 786, 787, 788), (789, 790, 791, 792, 793), (794, 795, 796, 797, 798), (775, 776, 803, 804), (756, 757, 790, 789), (749, 750, 783, 782), (764, 765, 798, 797), (742, 743, 733, 734), (776, 777, 802, 803), (778, 779, 800, 801), (755, 751, 784, 788), (743, 744, 732, 733), (758, 759, 792, 791), (779, 780, 799, 800), (768, 778, 801, 811), (751, 752, 785, 784), (744, 745, 731, 732), (759, 760, 793, 792), (766, 767, 812, 813), (767, 768, 811, 812), (796, 763, 736), (771, 766, 813, 808), (750, 746, 730, 783), (774, 769, 810, 805), (765, 761, 794, 798), (769, 770, 809, 810), (770, 771, 808, 809), (753, 754, 787, 786), (777, 772, 807, 802), (746, 747, 729, 730), (780, 775, 804, 799), (761, 762, 795, 794), (772, 773, 806, 807), (807, 806, 820, 819), (809, 808, 818, 817), (810, 809, 817, 816), (812, 811, 815, 814), (813, 812, 814, 828), (806, 805, 821, 820), (804, 803, 823, 822), (803, 802, 824, 823), (801, 800, 826, 825), (800, 799, 827, 826), (811, 801, 825, 815), (808, 813, 828, 818), (805, 810, 816, 821), (802, 807, 819, 824), (799, 804, 822, 827), (819, 820, 833, 840), (817, 818, 832, 831), (816, 817, 831, 839), (814, 815, 830, 829), (828, 814, 829, 843), (820, 821, 834, 833), (822, 823, 835, 841), (823, 824, 836, 835), (825, 826, 837, 842), (826, 827, 838, 837), (815, 825, 842, 830), (818, 828, 843, 832), (821, 816, 839, 834), (824, 819, 840, 836), (827, 822, 841, 838), (797, 737, 764), (757, 764, 737), (790, 757, 737), (791, 738, 758), (752, 758, 738), (785, 752, 738), (786, 739, 753), (747, 753, 739), (747, 739, 729), (781, 740, 748), (741, 748, 740), (735, 741, 740), (734, 736, 742), (763, 742, 736), (729, 739, 740, 781), (785, 738, 739, 786), (790, 737, 738, 791), (796, 736, 737, 797), (735, 740, 736, 734), (811, 844, 812), (807, 844, 802), (799, 844, 800), (805, 844, 806), (802, 844, 803), (812, 844, 813), (806, 844, 807), (803, 844, 804), (800, 844, 801), (808, 844, 809), (804, 844, 799), (809, 844, 810), (810, 844, 805), (801, 844, 811), (813, 844, 808), (864, 846, 850, 867), (831, 832, 855), (842, 837, 855), (840, 833, 855), (835, 836, 855), (838, 841, 855), (841, 835, 855), (836, 840, 855), (833, 834, 855), (834, 839, 855), (843, 829, 855), (832, 843, 855), (829, 830, 855), (830, 842, 855), (837, 838, 855), (839, 831, 855), (857, 856, 858, 859), (859, 858, 862, 863), (863, 862, 860, 861), (861, 860, 856, 857), (856, 860, 862, 858), (861, 857, 859, 863), (869, 847, 846, 864), (868, 849, 848, 866), (878, 854, 853, 880), (879, 852, 876), (876, 852, 881), (847, 869, 867, 850), (864, 867, 873, 870), (849, 868, 865, 845), (867, 869, 875, 873), (845, 865, 866, 848), (865, 868, 874, 871), (875, 874, 872, 873), (874, 875, 870, 871), (871, 870, 873, 872), (869, 864, 870, 875), (868, 866, 872, 874), (866, 865, 871, 872), (851, 877, 880, 853), (876, 881, 887, 882), (854, 878, 877, 851), (879, 876, 882, 885), (852, 879, 881), (878, 880, 886, 884), (883, 882, 887, 886), (884, 885, 882, 883), (885, 884, 886, 887), (881, 879, 885, 887), (877, 878, 884, 883), (880, 877, 883, 886), (906, 889, 893, 909), (899, 898, 900, 901), (901, 900, 904, 905), (905, 904, 902, 903), (903, 902, 898, 899), (898, 902, 904, 900), (903, 899, 901, 905), (911, 890, 889, 906), (910, 892, 891, 908), (920, 897, 896, 922), (921, 895, 918), (918, 895, 923), (890, 911, 909, 893), (906, 909, 915, 912), (892, 910, 907, 888), (909, 911, 917, 915), (888, 907, 908, 891), (907, 910, 916, 913), (917, 916, 914, 915), (916, 917, 912, 913), (913, 912, 915, 914), (911, 906, 912, 917), (910, 908, 914, 916), (908, 907, 913, 914), (894, 919, 922, 896), (918, 923, 929, 924), (897, 920, 919, 894), (921, 918, 924, 927), (895, 921, 923), (920, 922, 928, 926), (925, 924, 929, 928), (926, 927, 924, 925), (927, 926, 928, 929), (923, 921, 927, 929), (919, 920, 926, 925), (922, 919, 925, 928), (948, 931, 935, 951), (941, 940, 942, 943), (943, 942, 946, 947), (947, 946, 944, 945), (945, 944, 940, 941), (940, 944, 946, 942), (945, 941, 943, 947), (953, 932, 931, 948), (952, 934, 933, 950), (962, 939, 938, 964), (963, 937, 960), (960, 937, 965), (932, 953, 951, 935), (948, 951, 957, 954), (934, 952, 949, 930), (951, 953, 959, 957), (930, 949, 950, 933), (949, 952, 958, 955), (959, 958, 956, 957), (958, 959, 954, 955), (955, 954, 957, 956), (953, 948, 954, 959), (952, 950, 956, 958), (950, 949, 955, 956), (936, 961, 964, 938), (960, 965, 971, 966), (939, 962, 961, 936), (963, 960, 966, 969), (937, 963, 965), (962, 964, 970, 968), (967, 966, 971, 970), (968, 969, 966, 967), (969, 968, 970, 971), (965, 963, 969, 971), (961, 962, 968, 967), (964, 961, 967, 970), (849, 845, 848), (892, 888, 891), (934, 930, 933), (986, 1005, 1022), (987, 1021, 1011), (993, 1009, 1014), (998, 1012, 1017), (1003, 1015, 1020), (1004, 1018, 1023), (992, 988, 1010), (997, 989, 1013), (1002, 994, 1016), (1008, 999, 1019), (983, 982, 981, 980, 979), (991, 992, 1025, 1024), (1003, 999, 1032, 1036), (1016, 1017, 1048, 1049), (988, 984, 978, 974), (1005, 1006, 1039, 1038), (997, 998, 1031, 1030), (988, 992, 991, 984), (1005, 986, 985, 1006), (989, 997, 996, 990), (994, 1002, 1001, 995), (999, 1008, 1007, 1000), (1021, 987, 986, 1022), (1004, 1023, 1022, 1005), (1009, 993, 992, 1010), (987, 1011, 1010, 988), (1012, 998, 997, 1013), (993, 1014, 1013, 989), (1015, 1003, 1002, 1016), (998, 1017, 1016, 994), (1018, 1004, 1008, 1019), (1003, 1020, 1019, 999), (978, 977, 976, 975, 974), (973, 972, 1024, 1025, 1026), (1027, 1028, 1029, 1030, 1031), (1032, 1033, 1034, 1035, 1036), (1037, 1038, 1039, 1040, 1041), (1018, 1019, 1046, 1047), (999, 1000, 1033, 1032), (992, 993, 1026, 1025), (1007, 1008, 1041, 1040), (985, 986, 976, 977), (1019, 1020, 1045, 1046), (1021, 1022, 1043, 1044), (998, 994, 1027, 1031), (986, 987, 975, 976), (1001, 1002, 1035, 1034), (1022, 1023, 1042, 1043), (1011, 1021, 1044, 1054), (994, 995, 1028, 1027), (987, 988, 974, 975), (1002, 1003, 1036, 1035), (1009, 1010, 1055, 1056), (1010, 1011, 1054, 1055), (1039, 1006, 979), (1014, 1009, 1056, 1051), (993, 989, 973, 1026), (1017, 1012, 1053, 1048), (1008, 1004, 1037, 1041), (1012, 1013, 1052, 1053), (1013, 1014, 1051, 1052), (996, 997, 1030, 1029), (1020, 1015, 1050, 1045), (989, 990, 972, 973), (1023, 1018, 1047, 1042), (1004, 1005, 1038, 1037), (1015, 1016, 1049, 1050), (1050, 1049, 1063, 1062), (1052, 1051, 1061, 1060), (1053, 1052, 1060, 1059), (1055, 1054, 1058, 1057), (1056, 1055, 1057, 1071), (1049, 1048, 1064, 1063), (1047, 1046, 1066, 1065), (1046, 1045, 1067, 1066), (1044, 1043, 1069, 1068), (1043, 1042, 1070, 1069), (1054, 1044, 1068, 1058), (1051, 1056, 1071, 1061), (1048, 1053, 1059, 1064), (1045, 1050, 1062, 1067), (1042, 1047, 1065, 1070), (1062, 1063, 1076, 1083), (1060, 1061, 1075, 1074), (1059, 1060, 1074, 1082), (1057, 1058, 1073, 1072), (1071, 1057, 1072, 1086), (1063, 1064, 1077, 1076), (1065, 1066, 1078, 1084), (1066, 1067, 1079, 1078), (1068, 1069, 1080, 1085), (1069, 1070, 1081, 1080), (1058, 1068, 1085, 1073), (1061, 1071, 1086, 1075), (1064, 1059, 1082, 1077), (1067, 1062, 1083, 1079), (1070, 1065, 1084, 1081), (1040, 980, 1007), (1000, 1007, 980), (1033, 1000, 980), (1034, 981, 1001), (995, 1001, 981), (1028, 995, 981), (1029, 982, 996), (990, 996, 982), (990, 982, 972), (1024, 983, 991), (984, 991, 983), (978, 984, 983), (977, 979, 985), (1006, 985, 979), (972, 982, 983, 1024), (1028, 981, 982, 1029), (1033, 980, 981, 1034), (1039, 979, 980, 1040), (978, 983, 979, 977), (1054, 1087, 1055), (1050, 1087, 1045), (1042, 1087, 1043), (1048, 1087, 1049), (1045, 1087, 1046), (1055, 1087, 1056), (1049, 1087, 1050), (1046, 1087, 1047), (1043, 1087, 1044), (1051, 1087, 1052), (1047, 1087, 1042), (1052, 1087, 1053), (1053, 1087, 1048), (1044, 1087, 1054), (1056, 1087, 1051), (1107, 1089, 1093, 1110), (1074, 1075, 1098), (1085, 1080, 1098), (1083, 1076, 1098), (1078, 1079, 1098), (1081, 1084, 1098), (1084, 1078, 1098), (1079, 1083, 1098), (1076, 1077, 1098), (1077, 1082, 1098), (1086, 1072, 1098), (1075, 1086, 1098), (1072, 1073, 1098), (1073, 1085, 1098), (1080, 1081, 1098), (1082, 1074, 1098), (1100, 1099, 1101, 1102), (1102, 1101, 1105, 1106), (1106, 1105, 1103, 1104), (1104, 1103, 1099, 1100), (1099, 1103, 1105, 1101), (1104, 1100, 1102, 1106), (1112, 1090, 1089, 1107), (1111, 1092, 1091, 1109), (1121, 1097, 1096, 1123), (1122, 1095, 1119), (1119, 1095, 1124), (1090, 1112, 1110, 1093), (1107, 1110, 1116, 1113), (1092, 1111, 1108, 1088), (1110, 1112, 1118, 1116), (1088, 1108, 1109, 1091), (1108, 1111, 1117, 1114), (1118, 1117, 1115, 1116), (1117, 1118, 1113, 1114), (1114, 1113, 1116, 1115), (1112, 1107, 1113, 1118), (1111, 1109, 1115, 1117), (1109, 1108, 1114, 1115), (1094, 1120, 1123, 1096), (1119, 1124, 1130, 1125), (1097, 1121, 1120, 1094), (1122, 1119, 1125, 1128), (1095, 1122, 1124), (1121, 1123, 1129, 1127), (1126, 1125, 1130, 1129), (1127, 1128, 1125, 1126), (1128, 1127, 1129, 1130), (1124, 1122, 1128, 1130), (1120, 1121, 1127, 1126), (1123, 1120, 1126, 1129), (1149, 1132, 1136, 1152), (1142, 1141, 1143, 1144), (1144, 1143, 1147, 1148), (1148, 1147, 1145, 1146), (1146, 1145, 1141, 1142), (1141, 1145, 1147, 1143), (1146, 1142, 1144, 1148), (1154, 1133, 1132, 1149), (1153, 1135, 1134, 1151), (1163, 1140, 1139, 1165), (1164, 1138, 1161), (1161, 1138, 1166), (1133, 1154, 1152, 1136), (1149, 1152, 1158, 1155), (1135, 1153, 1150, 1131), (1152, 1154, 1160, 1158), (1131, 1150, 1151, 1134), (1150, 1153, 1159, 1156), (1160, 1159, 1157, 1158), (1159, 1160, 1155, 1156), (1156, 1155, 1158, 1157), (1154, 1149, 1155, 1160), (1153, 1151, 1157, 1159), (1151, 1150, 1156, 1157), (1137, 1162, 1165, 1139), (1161, 1166, 1172, 1167), (1140, 1163, 1162, 1137), (1164, 1161, 1167, 1170), (1138, 1164, 1166), (1163, 1165, 1171, 1169), (1168, 1167, 1172, 1171), (1169, 1170, 1167, 1168), (1170, 1169, 1171, 1172), (1166, 1164, 1170, 1172), (1162, 1163, 1169, 1168), (1165, 1162, 1168, 1171), (1191, 1174, 1178, 1194), (1184, 1183, 1185, 1186), (1186, 1185, 1189, 1190), (1190, 1189, 1187, 1188), (1188, 1187, 1183, 1184), (1183, 1187, 1189, 1185), (1188, 1184, 1186, 1190), (1196, 1175, 1174, 1191), (1195, 1177, 1176, 1193), (1205, 1182, 1181, 1207), (1206, 1180, 1203), (1203, 1180, 1208), (1175, 1196, 1194, 1178), (1191, 1194, 1200, 1197), (1177, 1195, 1192, 1173), (1194, 1196, 1202, 1200), (1173, 1192, 1193, 1176), (1192, 1195, 1201, 1198), (1202, 1201, 1199, 1200), (1201, 1202, 1197, 1198), (1198, 1197, 1200, 1199), (1196, 1191, 1197, 1202), (1195, 1193, 1199, 1201), (1193, 1192, 1198, 1199), (1179, 1204, 1207, 1181), (1203, 1208, 1214, 1209), (1182, 1205, 1204, 1179), (1206, 1203, 1209, 1212), (1180, 1206, 1208), (1205, 1207, 1213, 1211), (1210, 1209, 1214, 1213), (1211, 1212, 1209, 1210), (1212, 1211, 1213, 1214), (1208, 1206, 1212, 1214), (1204, 1205, 1211, 1210), (1207, 1204, 1210, 1213), (1092, 1088, 1091), (1135, 1131, 1134), (1177, 1173, 1176), (1229, 1248, 1265), (1230, 1264, 1254), (1236, 1252, 1257), (1241, 1255, 1260), (1246, 1258, 1263), (1247, 1261, 1266), (1235, 1231, 1253), (1240, 1232, 1256), (1245, 1237, 1259), (1251, 1242, 1262), (1226, 1225, 1224, 1223, 1222), (1234, 1235, 1268, 1267), (1246, 1242, 1275, 1279), (1259, 1260, 1291, 1292), (1231, 1227, 1221, 1217), (1248, 1249, 1282, 1281), (1240, 1241, 1274, 1273), (1231, 1235, 1234, 1227), (1248, 1229, 1228, 1249), (1232, 1240, 1239, 1233), (1237, 1245, 1244, 1238), (1242, 1251, 1250, 1243), (1264, 1230, 1229, 1265), (1247, 1266, 1265, 1248), (1252, 1236, 1235, 1253), (1230, 1254, 1253, 1231), (1255, 1241, 1240, 1256), (1236, 1257, 1256, 1232), (1258, 1246, 1245, 1259), (1241, 1260, 1259, 1237), (1261, 1247, 1251, 1262), (1246, 1263, 1262, 1242), (1221, 1220, 1219, 1218, 1217), (1216, 1215, 1267, 1268, 1269), (1270, 1271, 1272, 1273, 1274), (1275, 1276, 1277, 1278, 1279), (1280, 1281, 1282, 1283, 1284), (1261, 1262, 1289, 1290), (1242, 1243, 1276, 1275), (1235, 1236, 1269, 1268), (1250, 1251, 1284, 1283), (1228, 1229, 1219, 1220), (1262, 1263, 1288, 1289), (1264, 1265, 1286, 1287), (1241, 1237, 1270, 1274), (1229, 1230, 1218, 1219), (1244, 1245, 1278, 1277), (1265, 1266, 1285, 1286), (1254, 1264, 1287, 1297), (1237, 1238, 1271, 1270), (1230, 1231, 1217, 1218), (1245, 1246, 1279, 1278), (1252, 1253, 1298, 1299), (1253, 1254, 1297, 1298), (1282, 1249, 1222), (1257, 1252, 1299, 1294), (1236, 1232, 1216, 1269), (1260, 1255, 1296, 1291), (1251, 1247, 1280, 1284), (1255, 1256, 1295, 1296), (1256, 1257, 1294, 1295), (1239, 1240, 1273, 1272), (1263, 1258, 1293, 1288), (1232, 1233, 1215, 1216), (1266, 1261, 1290, 1285), (1247, 1248, 1281, 1280), (1258, 1259, 1292, 1293), (1293, 1292, 1306, 1305), (1295, 1294, 1304, 1303), (1296, 1295, 1303, 1302), (1298, 1297, 1301, 1300), (1299, 1298, 1300, 1314), (1292, 1291, 1307, 1306), (1290, 1289, 1309, 1308), (1289, 1288, 1310, 1309), (1287, 1286, 1312, 1311), (1286, 1285, 1313, 1312), (1297, 1287, 1311, 1301), (1294, 1299, 1314, 1304), (1291, 1296, 1302, 1307), (1288, 1293, 1305, 1310), (1285, 1290, 1308, 1313), (1305, 1306, 1319, 1326), (1303, 1304, 1318, 1317), (1302, 1303, 1317, 1325), (1300, 1301, 1316, 1315), (1314, 1300, 1315, 1329), (1306, 1307, 1320, 1319), (1308, 1309, 1321, 1327), (1309, 1310, 1322, 1321), (1311, 1312, 1323, 1328), (1312, 1313, 1324, 1323), (1301, 1311, 1328, 1316), (1304, 1314, 1329, 1318), (1307, 1302, 1325, 1320), (1310, 1305, 1326, 1322), (1313, 1308, 1327, 1324), (1283, 1223, 1250), (1243, 1250, 1223), (1276, 1243, 1223), (1277, 1224, 1244), (1238, 1244, 1224), (1271, 1238, 1224), (1272, 1225, 1239), (1233, 1239, 1225), (1233, 1225, 1215), (1267, 1226, 1234), (1227, 1234, 1226), (1221, 1227, 1226), (1220, 1222, 1228), (1249, 1228, 1222), (1215, 1225, 1226, 1267), (1271, 1224, 1225, 1272), (1276, 1223, 1224, 1277), (1282, 1222, 1223, 1283), (1221, 1226, 1222, 1220), (1297, 1330, 1298), (1293, 1330, 1288), (1285, 1330, 1286), (1291, 1330, 1292), (1288, 1330, 1289), (1298, 1330, 1299), (1292, 1330, 1293), (1289, 1330, 1290), (1286, 1330, 1287), (1294, 1330, 1295), (1290, 1330, 1285), (1295, 1330, 1296), (1296, 1330, 1291), (1287, 1330, 1297), (1299, 1330, 1294), (1350, 1332, 1336, 1353), (1317, 1318, 1341), (1328, 1323, 1341), (1326, 1319, 1341), (1321, 1322, 1341), (1324, 1327, 1341), (1327, 1321, 1341), (1322, 1326, 1341), (1319, 1320, 1341), (1320, 1325, 1341), (1329, 1315, 1341), (1318, 1329, 1341), (1315, 1316, 1341), (1316, 1328, 1341), (1323, 1324, 1341), (1325, 1317, 1341), (1343, 1342, 1344, 1345), (1345, 1344, 1348, 1349), (1349, 1348, 1346, 1347), (1347, 1346, 1342, 1343), (1342, 1346, 1348, 1344), (1347, 1343, 1345, 1349), (1355, 1333, 1332, 1350), (1354, 1335, 1334, 1352), (1364, 1340, 1339, 1366), (1365, 1338, 1362), (1362, 1338, 1367), (1333, 1355, 1353, 1336), (1350, 1353, 1359, 1356), (1335, 1354, 1351, 1331), (1353, 1355, 1361, 1359), (1331, 1351, 1352, 1334), (1351, 1354, 1360, 1357), (1361, 1360, 1358, 1359), (1360, 1361, 1356, 1357), (1357, 1356, 1359, 1358), (1355, 1350, 1356, 1361), (1354, 1352, 1358, 1360), (1352, 1351, 1357, 1358), (1337, 1363, 1366, 1339), (1362, 1367, 1373, 1368), (1340, 1364, 1363, 1337), (1365, 1362, 1368, 1371), (1338, 1365, 1367), (1364, 1366, 1372, 1370), (1369, 1368, 1373, 1372), (1370, 1371, 1368, 1369), (1371, 1370, 1372, 1373), (1367, 1365, 1371, 1373), (1363, 1364, 1370, 1369), (1366, 1363, 1369, 1372), (1392, 1375, 1379, 1395), (1385, 1384, 1386, 1387), (1387, 1386, 1390, 1391), (1391, 1390, 1388, 1389), (1389, 1388, 1384, 1385), (1384, 1388, 1390, 1386), (1389, 1385, 1387, 1391), (1397, 1376, 1375, 1392), (1396, 1378, 1377, 1394), (1406, 1383, 1382, 1408), (1407, 1381, 1404), (1404, 1381, 1409), (1376, 1397, 1395, 1379), (1392, 1395, 1401, 1398), (1378, 1396, 1393, 1374), (1395, 1397, 1403, 1401), (1374, 1393, 1394, 1377), (1393, 1396, 1402, 1399), (1403, 1402, 1400, 1401), (1402, 1403, 1398, 1399), (1399, 1398, 1401, 1400), (1397, 1392, 1398, 1403), (1396, 1394, 1400, 1402), (1394, 1393, 1399, 1400), (1380, 1405, 1408, 1382), (1404, 1409, 1415, 1410), (1383, 1406, 1405, 1380), (1407, 1404, 1410, 1413), (1381, 1407, 1409), (1406, 1408, 1414, 1412), (1411, 1410, 1415, 1414), (1412, 1413, 1410, 1411), (1413, 1412, 1414, 1415), (1409, 1407, 1413, 1415), (1405, 1406, 1412, 1411), (1408, 1405, 1411, 1414), (1434, 1417, 1421, 1437), (1427, 1426, 1428, 1429), (1429, 1428, 1432, 1433), (1433, 1432, 1430, 1431), (1431, 1430, 1426, 1427), (1426, 1430, 1432, 1428), (1431, 1427, 1429, 1433), (1439, 1418, 1417, 1434), (1438, 1420, 1419, 1436), (1448, 1425, 1424, 1450), (1449, 1423, 1446), (1446, 1423, 1451), (1418, 1439, 1437, 1421), (1434, 1437, 1443, 1440), (1420, 1438, 1435, 1416), (1437, 1439, 1445, 1443), (1416, 1435, 1436, 1419), (1435, 1438, 1444, 1441), (1445, 1444, 1442, 1443), (1444, 1445, 1440, 1441), (1441, 1440, 1443, 1442), (1439, 1434, 1440, 1445), (1438, 1436, 1442, 1444), (1436, 1435, 1441, 1442), (1422, 1447, 1450, 1424), (1446, 1451, 1457, 1452), (1425, 1448, 1447, 1422), (1449, 1446, 1452, 1455), (1423, 1449, 1451), (1448, 1450, 1456, 1454), (1453, 1452, 1457, 1456), (1454, 1455, 1452, 1453), (1455, 1454, 1456, 1457), (1451, 1449, 1455, 1457), (1447, 1448, 1454, 1453), (1450, 1447, 1453, 1456), (1335, 1331, 1334), (1378, 1374, 1377), (1420, 1416, 1419), (1460, 1467, 1464, 1459), (1462, 1469, 1466, 1461), (1462, 1463, 1468, 1469), (1464, 1465, 1458, 1459), (1460, 1461, 1466, 1467), (1458, 1465, 1468, 1463), (1531, 1510, 1511, 1530), (1549, 1493, 1486, 1554), (1555, 1485, 1494, 1548), (1525, 1516, 1517, 1524), (1471, 1539, 1541, 1556, 1487, 1527, 1526, 1529, 1534, 1535, 1528, 1525, 1524, 1533, 1536, 1490, 1504, 1532, 1531, 1530), (1552, 1489, 1491, 1551), (1546, 1496, 1493, 1549), (1540, 1552, 1551, 1550, 1543, 1557, 1538, 1570, 1542, 1547, 1546, 1549, 1554, 1555, 1548, 1545, 1544, 1553, 1556, 1541), (1550, 1492, 1499, 1543), (1501, 1540, 1541, 1539, 1502), (1542, 1500, 1495, 1547), (1506, 1519, 1470, 1571), (1548, 1494, 1497, 1545), (1544, 1498, 1488, 1553), (1537, 1503, 1475, 1566), (1551, 1491, 1492, 1550), (1547, 1495, 1496, 1546), (1563, 1478, 1473, 1568), (1545, 1497, 1498, 1544), (1569, 1472, 1479, 1562), (1487, 1556, 1553, 1488, 1521), (1471, 1523, 1502, 1539), (1566, 1475, 1476, 1565), (1560, 1481, 1478, 1563), (1504, 1520, 1509, 1532), (1564, 1477, 1519, 1506), (1524, 1517, 1508, 1533), (1522, 1518, 1480, 1561), (1562, 1479, 1482, 1559), (1529, 1512, 1507, 1534), (1558, 1483, 1474, 1567), (1527, 1514, 1515, 1526), (1535, 1505, 1513, 1528), (1565, 1476, 1477, 1564), (1561, 1480, 1481, 1560), (1532, 1509, 1510, 1531), (1559, 1482, 1483, 1558), (1526, 1515, 1512, 1529), (1543, 1499, 1484, 1557), (1530, 1511, 1523, 1471), (1488, 1501, 1502, 1521), (1500, 1542, 1570, 1567, 1474), (1537, 1566, 1565, 1564, 1506, 1571, 1490, 1536, 1522, 1561, 1560, 1563, 1568, 1569, 1562, 1559, 1558, 1567, 1570, 1538), (1528, 1513, 1516, 1525), (1540, 1501, 1489, 1552), (1487, 1521, 1514, 1527), (1523, 1511, 1510, 1509, 1520, 1508, 1517, 1516, 1513, 1505, 1507, 1512, 1515, 1514, 1521, 1502), (1501, 1488, 1498, 1497, 1494, 1485, 1486, 1493, 1496, 1495, 1500, 1484, 1499, 1492, 1491, 1489), (1503, 1537, 1538, 1557, 1484), (1503, 1474, 1483, 1482, 1479, 1472, 1473, 1478, 1481, 1480, 1518, 1470, 1519, 1477, 1476, 1475), (1571, 1470, 1520, 1504, 1490), (1533, 1508, 1518, 1522, 1536), (1520, 1470, 1518, 1508), (1500, 1474, 1503, 1484), (1627, 1626, 1607, 1606), (1621, 1620, 1613, 1612), (1646, 1645, 1589, 1587), (1640, 1643, 1591, 1594), (1644, 1637, 1597, 1590), (1599, 1600, 1633, 1635, 1634), (1636, 1641, 1593, 1598), (1603, 1661, 1572, 1615), (1642, 1639, 1595, 1592), (1638, 1647, 1586, 1596), (1631, 1658, 1575, 1601), (1645, 1644, 1590, 1589), (1641, 1640, 1594, 1593), (1639, 1638, 1596, 1595), (1585, 1617, 1586, 1647, 1648), (1573, 1633, 1600, 1619), (1658, 1657, 1576, 1575), (1652, 1655, 1578, 1581), (1602, 1628, 1605, 1616), (1656, 1603, 1615, 1577), (1620, 1629, 1604, 1613), (1618, 1653, 1580, 1614), (1654, 1651, 1582, 1579), (1650, 1659, 1574, 1583), (1623, 1622, 1611, 1610), (1657, 1656, 1577, 1576), (1653, 1652, 1581, 1580), (1628, 1627, 1606, 1605), (1651, 1650, 1583, 1582), (1622, 1625, 1608, 1611), (1637, 1649, 1584, 1597), (1626, 1573, 1619, 1607), (1586, 1617, 1600, 1599), (1598, 1574, 1659, 1660, 1636), (1624, 1621, 1612, 1609), (1634, 1646, 1587, 1599), (1585, 1623, 1610, 1617), (1601, 1584, 1649, 1632, 1631), (1661, 1588, 1602, 1616, 1572), (1629, 1630, 1618, 1614, 1604), (1616, 1604, 1614, 1572), (1598, 1584, 1601, 1574), (1643, 1554, 1486, 1591), (1555, 1642, 1592, 1485), (1573, 1626, 1627, 1628, 1602, 1588, 1630, 1629, 1620, 1621, 1624, 1535, 1534, 1625, 1622, 1623, 1585, 1648, 1635, 1633), (1634, 1635, 1648, 1647, 1638, 1639, 1642, 1555, 1554, 1643, 1640, 1641, 1636, 1660, 1632, 1649, 1637, 1644, 1645, 1646), (1655, 1568, 1473, 1578), (1569, 1654, 1579, 1472), (1625, 1534, 1507, 1608), (1535, 1624, 1609, 1505), (1631, 1632, 1660, 1659, 1650, 1651, 1654, 1569, 1568, 1655, 1652, 1653, 1618, 1630, 1588, 1661, 1603, 1656, 1657, 1658), (1619, 1600, 1617, 1610, 1611, 1608, 1507, 1505, 1609, 1612, 1613, 1604, 1616, 1605, 1606, 1607), (1599, 1587, 1589, 1590, 1597, 1584, 1598, 1593, 1594, 1591, 1486, 1485, 1592, 1595, 1596, 1586), (1601, 1575, 1576, 1577, 1615, 1572, 1614, 1580, 1581, 1578, 1473, 1472, 1579, 1582, 1583, 1574), (1663, 1666, 1665, 1662), (1664, 1667, 1666, 1663), (1469, 1664, 1663, 1466), (1464, 1662, 1465), (1665, 1666, 1667), (1467, 1663, 1662, 1464), (1466, 1663, 1467), (1468, 1664, 1469), (1465, 1662, 1664, 1468), (1662, 1665, 1667, 1664)])
me_circle.materials.append(mat_material)
me_circle.use_remesh_preserve_volume = False
me_circle.use_remesh_preserve_attributes = False
me_circle.use_mirror_vertex_groups = False
me_circle.update()

# ---- objects
ob_circle = bpy.data.objects.new('Circle', me_circle)
ob_lamp = bpy.data.objects.new('Lamp', light_lamp)
ob_camera = bpy.data.objects.new('Camera', cam_camera)

# ---- transforms, parenting, visibility, modifiers, constraints
ob_circle.location = (0.0, 0.0, 0.0)
ob_circle.lineart.crease_threshold = 0.0
_vg = ob_circle.vertex_groups.new(name='root')
_vg = ob_circle.vertex_groups.new(name='b1')
_vg = ob_circle.vertex_groups.new(name='b2')
_vg = ob_circle.vertex_groups.new(name='c1')
_vg = ob_circle.vertex_groups.new(name='c2')
_vg = ob_circle.vertex_groups.new(name='a1')
_vg = ob_circle.vertex_groups.new(name='a2')
_vg = ob_circle.vertex_groups.new(name='yn1')
_vg = ob_circle.vertex_groups.new(name='yn2')
ob_lamp.location = (4.076, 1.005, 5.904)
ob_lamp.rotation_euler = (0.6503, 0.05522, 1.866)
ob_lamp.lock_rotations_4d = False
ob_lamp.empty_display_type = 'ARROWS'
ob_lamp.color = (0.0, 0.0, 0.0, 0.0)
ob_lamp.lineart.crease_threshold = 0.0
ob_camera.location = (7.481, -6.508, 5.344)
ob_camera.rotation_euler = (1.109, 0.01082, 0.8149)
ob_camera.lock_rotations_4d = False
ob_camera.empty_display_type = 'ARROWS'
ob_camera.color = (0.0, 0.0, 0.0, 0.0)
ob_camera.display_type = 'WIRE'
ob_camera.lineart.crease_threshold = 0.0

# ---- collection membership
col_collection_1.objects.link(ob_circle)
col_collection_1.objects.link(ob_lamp)
col_collection_1.objects.link(ob_camera)

# ---- scene / render settings (as saved in the file)
scene.camera = ob_camera
scene.frame_start = 1; scene.frame_end = 250; scene.frame_set(1)
scene.render.engine = 'BLENDER_EEVEE_NEXT'
scene.render.resolution_percentage = 50
scene.render.dither_intensity = 0.0
scene.cycles.use_denoising = False
scene.cycles.samples = 10
scene.cycles.sampling_pattern = 'TABULATED_SOBOL'
scene.cycles.light_sampling_threshold = 0.0
scene.cycles.use_adaptive_sampling = False
scene.cycles.use_light_tree = False
scene.cycles.blur_glossy = 0.0
scene.cycles.pixel_filter_type = 'GAUSSIAN'
scene.cycles.sample_clamp_indirect = 0.0
scene.view_settings.view_transform = 'Standard'
bpy.context.view_layer.update()
